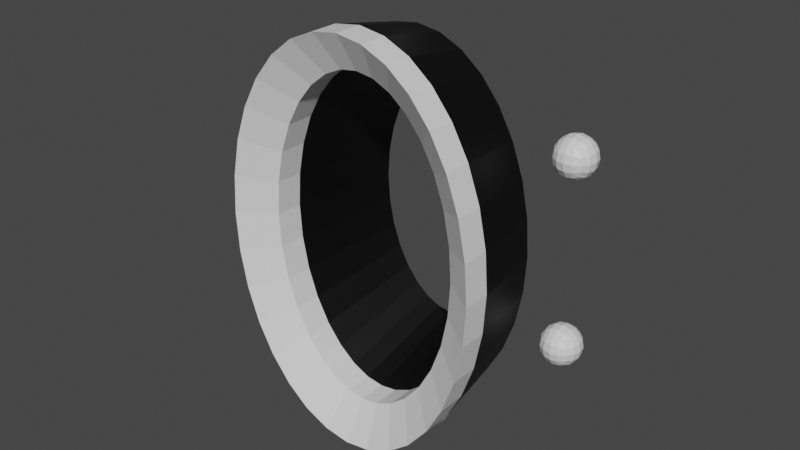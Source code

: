 # Source: Gamemode_Portal.blend  (saved by Blender 2.92.15; exported with 4.5.12 LTS)
import bpy
from mathutils import Matrix  # noqa: F401  (used for matrix-valued properties, if any)

bpy.ops.wm.read_factory_settings(use_empty=True)
scene = bpy.context.scene
scene.name = 'Scene'

# ---- materials (node trees are filled in below, after node groups)
mat_gamemode_portal_color = bpy.data.materials.new('Gamemode Portal Color')
mat_gamemode_portal_color.use_transparent_shadow = False
mat_gamemode_portal_black = bpy.data.materials.new('Gamemode Portal Black')
mat_gamemode_portal_black.use_transparent_shadow = False

# ---- material node trees
mat_gamemode_portal_color.use_nodes = True; mat_gamemode_portal_color.node_tree.nodes.clear()
_N = mat_gamemode_portal_color.node_tree.nodes; _L = mat_gamemode_portal_color.node_tree.links
n0 = _N.new('ShaderNodeBsdfPrincipled'); n0.name = 'Principled BSDF'; n0.location = (10, 300)
n0.distribution = 'GGX'
n0.subsurface_method = 'BURLEY'
n0.inputs[3].default_value = 1.45
n0.inputs[27].default_value = (0.0, 0.0, 0.0, 1.0)
n0.inputs[28].default_value = 1.0
n1 = _N.new('ShaderNodeOutputMaterial'); n1.name = 'Material Output'; n1.location = (300, 300)
_L.new(n0.outputs[0], n1.inputs[0])
n1.is_active_output = True
mat_gamemode_portal_black.use_nodes = True; mat_gamemode_portal_black.node_tree.nodes.clear()
_N = mat_gamemode_portal_black.node_tree.nodes; _L = mat_gamemode_portal_black.node_tree.links
n0 = _N.new('ShaderNodeBsdfPrincipled'); n0.name = 'Principled BSDF'; n0.location = (10, 300)
n0.distribution = 'GGX'
n0.subsurface_method = 'BURLEY'
n0.inputs[0].default_value = (0.0, 0.0, 0.0, 1.0)
n0.inputs[3].default_value = 1.45
n0.inputs[27].default_value = (0.0, 0.0, 0.0, 1.0)
n0.inputs[28].default_value = 1.0
n1 = _N.new('ShaderNodeOutputMaterial'); n1.name = 'Material Output'; n1.location = (300, 300)
_L.new(n0.outputs[0], n1.inputs[0])
n1.is_active_output = True

# ---- world
world_world = bpy.data.worlds.new('World'); scene.world = world_world
world_world.use_nodes = True; world_world.node_tree.nodes.clear()
_N = world_world.node_tree.nodes; _L = world_world.node_tree.links
n0 = _N.new('ShaderNodeOutputWorld'); n0.name = 'World Output'; n0.location = (300, 300)
n1 = _N.new('ShaderNodeBackground'); n1.name = 'Background'; n1.location = (10, 300)
n1.inputs[0].default_value = (0.05088, 0.05088, 0.05088, 1.0)
_L.new(n1.outputs[0], n0.inputs[0])
n0.is_active_output = True
world_world.color = (0.05088, 0.05088, 0.05088)
world_world.use_sun_shadow = False
world_world.sun_shadow_jitter_overblur = 0.0

# ---- meshes
me_gamemode_portal = bpy.data.meshes.new('Gamemode Portal')
me_gamemode_portal.from_pydata([(-1.725, 0.6747, 0.8747), (-1.725, 0.6747, 1.125), (-1.725, 0.9253, 0.8747), (-1.725, 0.9253, 1.125), (-1.475, 0.6747, 0.8747), (-1.475, 0.6747, 1.125), (-1.475, 0.9253, 0.8747), (-1.475, 0.9253, 1.125), (-1.753, 0.8, 0.8465), (-1.753, 0.6465, 1.0), (-1.753, 0.8, 1.153), (-1.753, 0.9535, 1.0), (-1.6, 0.9535, 0.8465), (-1.6, 0.9535, 1.153), (-1.447, 0.9535, 1.0), (-1.447, 0.8, 0.8465), (-1.447, 0.8, 1.153), (-1.447, 0.6465, 1.0), (-1.6, 0.6465, 0.8465), (-1.6, 0.6465, 1.153), (-1.6, 0.8, 1.217), (-1.6, 0.8, 0.7829), (-1.6, 0.5829, 1.0), (-1.383, 0.8, 1.0), (-1.6, 1.017, 1.0), (-1.817, 0.8, 1.0), (1.475, 0.6747, 0.8747), (1.475, 0.6747, 1.125), (1.475, 0.9253, 0.8747), (1.475, 0.9253, 1.125), (1.725, 0.6747, 0.8747), (1.725, 0.6747, 1.125), (1.725, 0.9253, 0.8747), (1.725, 0.9253, 1.125), (1.447, 0.8, 0.8465), (1.447, 0.6465, 1.0), (1.447, 0.8, 1.153), (1.447, 0.9535, 1.0), (1.6, 0.9535, 0.8465), (1.6, 0.9535, 1.153), (1.753, 0.9535, 1.0), (1.753, 0.8, 0.8465), (1.753, 0.8, 1.153), (1.753, 0.6465, 1.0), (1.6, 0.6465, 0.8465), (1.6, 0.6465, 1.153), (1.6, 0.8, 1.217), (1.6, 0.8, 0.7829), (1.6, 0.5829, 1.0), (1.817, 0.8, 1.0), (1.6, 1.017, 1.0), (1.383, 0.8, 1.0), (-1.725, 0.6747, -1.125), (-1.725, 0.6747, -0.8747), (-1.725, 0.9253, -1.125), (-1.725, 0.9253, -0.8747), (-1.475, 0.6747, -1.125), (-1.475, 0.6747, -0.8747), (-1.475, 0.9253, -1.125), (-1.475, 0.9253, -0.8747), (-1.753, 0.8, -1.153), (-1.753, 0.6465, -1.0), (-1.753, 0.8, -0.8465), (-1.753, 0.9535, -1.0), (-1.6, 0.9535, -1.153), (-1.6, 0.9535, -0.8465), (-1.447, 0.9535, -1.0), (-1.447, 0.8, -1.153), (-1.447, 0.8, -0.8465), (-1.447, 0.6465, -1.0), (-1.6, 0.6465, -1.153), (-1.6, 0.6465, -0.8465), (-1.6, 0.8, -0.7829), (-1.6, 0.8, -1.217), (-1.6, 0.5829, -1.0), (-1.383, 0.8, -1.0), (-1.6, 1.017, -1.0), (-1.817, 0.8, -1.0), (1.475, 0.6747, -1.125), (1.475, 0.6747, -0.8747), (1.475, 0.9253, -1.125), (1.475, 0.9253, -0.8747), (1.725, 0.6747, -1.125), (1.725, 0.6747, -0.8747), (1.725, 0.9253, -1.125), (1.725, 0.9253, -0.8747), (1.447, 0.8, -1.153), (1.447, 0.6465, -1.0), (1.447, 0.8, -0.8465), (1.447, 0.9535, -1.0), (1.6, 0.9535, -1.153), (1.6, 0.9535, -0.8465), (1.753, 0.9535, -1.0), (1.753, 0.8, -1.153), (1.753, 0.8, -0.8465), (1.753, 0.6465, -1.0), (1.6, 0.6465, -1.153), (1.6, 0.6465, -0.8465), (1.6, 0.8, -0.7829), (1.6, 0.8, -1.217), (1.6, 0.5829, -1.0), (1.817, 0.8, -1.0), (1.6, 1.017, -1.0), (1.383, 0.8, -1.0), (-0.1253, 0.6747, -2.625), (-0.1253, 0.6747, -2.375), (-0.1253, 0.9253, -2.625), (-0.1253, 0.9253, -2.375), (0.1253, 0.6747, -2.625), (0.1253, 0.6747, -2.375), (0.1253, 0.9253, -2.625), (0.1253, 0.9253, -2.375), (-0.1535, 0.8, -2.653), (-0.1535, 0.6465, -2.5), (-0.1535, 0.8, -2.347), (-0.1535, 0.9535, -2.5), (-1.192e-07, 0.9535, -2.653), (-1.192e-07, 0.9535, -2.347), (0.1535, 0.9535, -2.5), (0.1535, 0.8, -2.653), (0.1535, 0.8, -2.347), (0.1535, 0.6465, -2.5), (-1.192e-07, 0.6465, -2.653), (-1.192e-07, 0.6465, -2.347), (-1.192e-07, 0.8, -2.283), (-1.192e-07, 0.8, -2.717), (-1.192e-07, 0.5829, -2.5), (0.2171, 0.8, -2.5), (-1.192e-07, 1.017, -2.5), (-0.2171, 0.8, -2.5), (-0.1253, 0.6747, 2.375), (-0.1253, 0.6747, 2.625), (-0.1253, 0.9253, 2.375), (-0.1253, 0.9253, 2.625), (0.1253, 0.6747, 2.375), (0.1253, 0.6747, 2.625), (0.1253, 0.9253, 2.375), (0.1253, 0.9253, 2.625), (-0.1535, 0.8, 2.347), (-0.1535, 0.6465, 2.5), (-0.1535, 0.8, 2.653), (-0.1535, 0.9535, 2.5), (-1.192e-07, 0.9535, 2.347), (-1.192e-07, 0.9535, 2.653), (0.1535, 0.9535, 2.5), (0.1535, 0.8, 2.347), (0.1535, 0.8, 2.653), (0.1535, 0.6465, 2.5), (-1.192e-07, 0.6465, 2.347), (-1.192e-07, 0.6465, 2.653), (-1.192e-07, 0.8, 2.717), (-1.192e-07, 0.8, 2.283), (-1.192e-07, 0.5829, 2.5), (0.2171, 0.8, 2.5), (-1.192e-07, 1.017, 2.5), (-0.2171, 0.8, 2.5), (-1.746, 0.7343, 0.8537), (-1.746, 0.6537, 1.066), (-1.746, 0.8657, 1.146), (-1.746, 0.9463, 0.9343), (-1.666, 0.9463, 0.8537), (-1.534, 0.9463, 1.146), (-1.454, 0.9463, 0.9343), (-1.454, 0.8657, 0.8537), (-1.454, 0.7343, 1.146), (-1.454, 0.6537, 0.9343), (-1.534, 0.6537, 0.8537), (-1.666, 0.6537, 1.146), (-1.746, 0.8657, 0.8537), (-1.746, 0.6537, 0.9343), (-1.746, 0.7343, 1.146), (-1.746, 0.9463, 1.066), (-1.534, 0.9463, 0.8537), (-1.666, 0.9463, 1.146), (-1.454, 0.9463, 1.066), (-1.454, 0.7343, 0.8537), (-1.454, 0.8657, 1.146), (-1.454, 0.6537, 1.066), (-1.666, 0.6537, 0.8537), (-1.534, 0.6537, 1.146), (-1.6, 0.7169, 1.201), (-1.6, 0.8831, 1.201), (-1.517, 0.8, 1.201), (-1.683, 0.8, 1.201), (-1.6, 0.7169, 0.7995), (-1.6, 0.8831, 0.7995), (-1.683, 0.8, 0.7995), (-1.517, 0.8, 0.7995), (-1.683, 0.5995, 1.0), (-1.517, 0.5995, 1.0), (-1.6, 0.5995, 0.9169), (-1.6, 0.5995, 1.083), (-1.399, 0.7169, 1.0), (-1.399, 0.8831, 1.0), (-1.399, 0.8, 0.9169), (-1.399, 0.8, 1.083), (-1.517, 1.001, 1.0), (-1.683, 1.001, 1.0), (-1.6, 1.001, 0.9169), (-1.6, 1.001, 1.083), (-1.801, 0.8831, 1.0), (-1.801, 0.7169, 1.0), (-1.801, 0.8, 0.9169), (-1.801, 0.8, 1.083), (1.454, 0.7343, 0.8537), (1.454, 0.6537, 1.066), (1.454, 0.8657, 1.146), (1.454, 0.9463, 0.9343), (1.534, 0.9463, 0.8537), (1.666, 0.9463, 1.146), (1.746, 0.9463, 0.9343), (1.746, 0.8657, 0.8537), (1.746, 0.7343, 1.146), (1.746, 0.6537, 0.9343), (1.666, 0.6537, 0.8537), (1.534, 0.6537, 1.146), (1.454, 0.8657, 0.8537), (1.454, 0.6537, 0.9343), (1.454, 0.7343, 1.146), (1.454, 0.9463, 1.066), (1.666, 0.9463, 0.8537), (1.534, 0.9463, 1.146), (1.746, 0.9463, 1.066), (1.746, 0.7343, 0.8537), (1.746, 0.8657, 1.146), (1.746, 0.6537, 1.066), (1.534, 0.6537, 0.8537), (1.666, 0.6537, 1.146), (1.6, 0.7169, 1.201), (1.6, 0.8831, 1.201), (1.683, 0.8, 1.201), (1.517, 0.8, 1.201), (1.6, 0.7169, 0.7995), (1.6, 0.8831, 0.7995), (1.517, 0.8, 0.7995), (1.683, 0.8, 0.7995), (1.517, 0.5995, 1.0), (1.683, 0.5995, 1.0), (1.6, 0.5995, 0.9169), (1.6, 0.5995, 1.083), (1.801, 0.7169, 1.0), (1.801, 0.8831, 1.0), (1.801, 0.8, 0.9169), (1.801, 0.8, 1.083), (1.683, 1.001, 1.0), (1.517, 1.001, 1.0), (1.6, 1.001, 0.9169), (1.6, 1.001, 1.083), (1.399, 0.8831, 1.0), (1.399, 0.7169, 1.0), (1.399, 0.8, 0.9169), (1.399, 0.8, 1.083), (-1.746, 0.7343, -1.146), (-1.746, 0.6537, -0.9343), (-1.746, 0.8657, -0.8537), (-1.746, 0.9463, -1.066), (-1.666, 0.9463, -1.146), (-1.534, 0.9463, -0.8537), (-1.454, 0.9463, -1.066), (-1.454, 0.8657, -1.146), (-1.454, 0.7343, -0.8537), (-1.454, 0.6537, -1.066), (-1.534, 0.6537, -1.146), (-1.666, 0.6537, -0.8537), (-1.746, 0.8657, -1.146), (-1.746, 0.6537, -1.066), (-1.746, 0.7343, -0.8537), (-1.746, 0.9463, -0.9343), (-1.534, 0.9463, -1.146), (-1.666, 0.9463, -0.8537), (-1.454, 0.9463, -0.9343), (-1.454, 0.7343, -1.146), (-1.454, 0.8657, -0.8537), (-1.454, 0.6537, -0.9343), (-1.666, 0.6537, -1.146), (-1.534, 0.6537, -0.8537), (-1.6, 0.7169, -0.7995), (-1.6, 0.8831, -0.7995), (-1.517, 0.8, -0.7995), (-1.683, 0.8, -0.7995), (-1.6, 0.7169, -1.201), (-1.6, 0.8831, -1.201), (-1.683, 0.8, -1.201), (-1.517, 0.8, -1.201), (-1.683, 0.5995, -1.0), (-1.517, 0.5995, -1.0), (-1.6, 0.5995, -1.083), (-1.6, 0.5995, -0.9169), (-1.399, 0.7169, -1.0), (-1.399, 0.8831, -1.0), (-1.399, 0.8, -1.083), (-1.399, 0.8, -0.9169), (-1.517, 1.001, -1.0), (-1.683, 1.001, -1.0), (-1.6, 1.001, -1.083), (-1.6, 1.001, -0.9169), (-1.801, 0.8831, -1.0), (-1.801, 0.7169, -1.0), (-1.801, 0.8, -1.083), (-1.801, 0.8, -0.9169), (1.454, 0.7343, -1.146), (1.454, 0.6537, -0.9343), (1.454, 0.8657, -0.8537), (1.454, 0.9463, -1.066), (1.534, 0.9463, -1.146), (1.666, 0.9463, -0.8537), (1.746, 0.9463, -1.066), (1.746, 0.8657, -1.146), (1.746, 0.7343, -0.8537), (1.746, 0.6537, -1.066), (1.666, 0.6537, -1.146), (1.534, 0.6537, -0.8537), (1.454, 0.8657, -1.146), (1.454, 0.6537, -1.066), (1.454, 0.7343, -0.8537), (1.454, 0.9463, -0.9343), (1.666, 0.9463, -1.146), (1.534, 0.9463, -0.8537), (1.746, 0.9463, -0.9343), (1.746, 0.7343, -1.146), (1.746, 0.8657, -0.8537), (1.746, 0.6537, -0.9343), (1.534, 0.6537, -1.146), (1.666, 0.6537, -0.8537), (1.6, 0.7169, -0.7995), (1.6, 0.8831, -0.7995), (1.683, 0.8, -0.7995), (1.517, 0.8, -0.7995), (1.6, 0.7169, -1.201), (1.6, 0.8831, -1.201), (1.517, 0.8, -1.201), (1.683, 0.8, -1.201), (1.517, 0.5995, -1.0), (1.683, 0.5995, -1.0), (1.6, 0.5995, -1.083), (1.6, 0.5995, -0.9169), (1.801, 0.7169, -1.0), (1.801, 0.8831, -1.0), (1.801, 0.8, -1.083), (1.801, 0.8, -0.9169), (1.683, 1.001, -1.0), (1.517, 1.001, -1.0), (1.6, 1.001, -1.083), (1.6, 1.001, -0.9169), (1.399, 0.8831, -1.0), (1.399, 0.7169, -1.0), (1.399, 0.8, -1.083), (1.399, 0.8, -0.9169), (-0.1463, 0.7343, -2.646), (-0.1463, 0.6537, -2.434), (-0.1463, 0.8657, -2.354), (-0.1463, 0.9463, -2.566), (-0.06575, 0.9463, -2.646), (0.06575, 0.9463, -2.354), (0.1463, 0.9463, -2.566), (0.1463, 0.8657, -2.646), (0.1463, 0.7343, -2.354), (0.1463, 0.6537, -2.566), (0.06575, 0.6537, -2.646), (-0.06575, 0.6537, -2.354), (-0.1463, 0.8657, -2.646), (-0.1463, 0.6537, -2.566), (-0.1463, 0.7343, -2.354), (-0.1463, 0.9463, -2.434), (0.06575, 0.9463, -2.646), (-0.06575, 0.9463, -2.354), (0.1463, 0.9463, -2.434), (0.1463, 0.7343, -2.646), (0.1463, 0.8657, -2.354), (0.1463, 0.6537, -2.434), (-0.06575, 0.6537, -2.646), (0.06575, 0.6537, -2.354), (-1.192e-07, 0.7169, -2.299), (-1.192e-07, 0.8831, -2.299), (0.08306, 0.8, -2.299), (-0.08306, 0.8, -2.299), (-1.192e-07, 0.7169, -2.701), (-1.192e-07, 0.8831, -2.701), (-0.08306, 0.8, -2.701), (0.08306, 0.8, -2.701), (-0.08306, 0.5995, -2.5), (0.08306, 0.5995, -2.5), (-1.192e-07, 0.5995, -2.583), (-1.192e-07, 0.5995, -2.417), (0.2005, 0.7169, -2.5), (0.2005, 0.8831, -2.5), (0.2005, 0.8, -2.583), (0.2005, 0.8, -2.417), (0.08306, 1.001, -2.5), (-0.08306, 1.001, -2.5), (-1.192e-07, 1.001, -2.583), (-1.192e-07, 1.001, -2.417), (-0.2005, 0.8831, -2.5), (-0.2005, 0.7169, -2.5), (-0.2005, 0.8, -2.583), (-0.2005, 0.8, -2.417), (-0.1463, 0.7343, 2.354), (-0.1463, 0.6537, 2.566), (-0.1463, 0.8657, 2.646), (-0.1463, 0.9463, 2.434), (-0.06575, 0.9463, 2.354), (0.06575, 0.9463, 2.646), (0.1463, 0.9463, 2.434), (0.1463, 0.8657, 2.354), (0.1463, 0.7343, 2.646), (0.1463, 0.6537, 2.434), (0.06575, 0.6537, 2.354), (-0.06575, 0.6537, 2.646), (-0.1463, 0.8657, 2.354), (-0.1463, 0.6537, 2.434), (-0.1463, 0.7343, 2.646), (-0.1463, 0.9463, 2.566), (0.06575, 0.9463, 2.354), (-0.06575, 0.9463, 2.646), (0.1463, 0.9463, 2.566), (0.1463, 0.7343, 2.354), (0.1463, 0.8657, 2.646), (0.1463, 0.6537, 2.566), (-0.06575, 0.6537, 2.354), (0.06575, 0.6537, 2.646), (-1.192e-07, 0.7169, 2.701), (-1.192e-07, 0.8831, 2.701), (0.08306, 0.8, 2.701), (-0.08306, 0.8, 2.701), (-1.192e-07, 0.7169, 2.299), (-1.192e-07, 0.8831, 2.299), (-0.08306, 0.8, 2.299), (0.08306, 0.8, 2.299), (-0.08306, 0.5995, 2.5), (0.08306, 0.5995, 2.5), (-1.192e-07, 0.5995, 2.417), (-1.192e-07, 0.5995, 2.583), (0.2005, 0.7169, 2.5), (0.2005, 0.8831, 2.5), (0.2005, 0.8, 2.417), (0.2005, 0.8, 2.583), (0.08306, 1.001, 2.5), (-0.08306, 1.001, 2.5), (-1.192e-07, 1.001, 2.417), (-1.192e-07, 1.001, 2.583), (-0.2005, 0.8831, 2.5), (-0.2005, 0.7169, 2.5), (-0.2005, 0.8, 2.417), (-0.2005, 0.8, 2.583), (-0.186, 0.7216, 2.58), (-0.186, 0.7216, 2.42), (-0.186, 0.8784, 2.42), (-0.07844, 0.986, 2.58), (-0.07844, 0.986, 2.42), (0.07844, 0.986, 2.42), (0.186, 0.8784, 2.58), (0.186, 0.8784, 2.42), (0.186, 0.7216, 2.42), (0.07844, 0.614, 2.58), (0.07844, 0.614, 2.42), (-0.07844, 0.614, 2.42), (0.0798, 0.8784, 2.314), (-0.0798, 0.8784, 2.314), (-0.0798, 0.7216, 2.314), (-0.0798, 0.8784, 2.686), (0.0798, 0.8784, 2.686), (0.0798, 0.7216, 2.686), (-0.0798, 0.7216, 2.686), (0.0798, 0.7216, 2.314), (-0.07844, 0.614, 2.58), (0.186, 0.7216, 2.58), (0.07844, 0.986, 2.58), (-0.186, 0.8784, 2.58), (-0.186, 0.7216, -2.42), (-0.186, 0.7216, -2.58), (-0.186, 0.8784, -2.58), (-0.07844, 0.986, -2.42), (-0.07844, 0.986, -2.58), (0.07844, 0.986, -2.58), (0.186, 0.8784, -2.42), (0.186, 0.8784, -2.58), (0.186, 0.7216, -2.58), (0.07844, 0.614, -2.42), (0.07844, 0.614, -2.58), (-0.07844, 0.614, -2.58), (0.0798, 0.8784, -2.686), (-0.0798, 0.8784, -2.686), (-0.0798, 0.7216, -2.686), (-0.0798, 0.8784, -2.314), (0.0798, 0.8784, -2.314), (0.0798, 0.7216, -2.314), (-0.0798, 0.7216, -2.314), (0.0798, 0.7216, -2.686), (-0.07844, 0.614, -2.42), (0.186, 0.7216, -2.42), (0.07844, 0.986, -2.42), (-0.186, 0.8784, -2.42), (1.414, 0.7216, -0.9202), (1.414, 0.7216, -1.08), (1.414, 0.8784, -1.08), (1.522, 0.986, -0.9202), (1.522, 0.986, -1.08), (1.678, 0.986, -1.08), (1.786, 0.8784, -0.9202), (1.786, 0.8784, -1.08), (1.786, 0.7216, -1.08), (1.678, 0.614, -0.9202), (1.678, 0.614, -1.08), (1.522, 0.614, -1.08), (1.68, 0.8784, -1.186), (1.52, 0.8784, -1.186), (1.52, 0.7216, -1.186), (1.52, 0.8784, -0.814), (1.68, 0.8784, -0.814), (1.68, 0.7216, -0.814), (1.52, 0.7216, -0.814), (1.68, 0.7216, -1.186), (1.522, 0.614, -0.9202), (1.786, 0.7216, -0.9202), (1.678, 0.986, -0.9202), (1.414, 0.8784, -0.9202), (-1.786, 0.7216, -0.9202), (-1.786, 0.7216, -1.08), (-1.786, 0.8784, -1.08), (-1.678, 0.986, -0.9202), (-1.678, 0.986, -1.08), (-1.522, 0.986, -1.08), (-1.414, 0.8784, -0.9202), (-1.414, 0.8784, -1.08), (-1.414, 0.7216, -1.08), (-1.522, 0.614, -0.9202), (-1.522, 0.614, -1.08), (-1.678, 0.614, -1.08), (-1.52, 0.8784, -1.186), (-1.68, 0.8784, -1.186), (-1.68, 0.7216, -1.186), (-1.68, 0.8784, -0.814), (-1.52, 0.8784, -0.814), (-1.52, 0.7216, -0.814), (-1.68, 0.7216, -0.814), (-1.52, 0.7216, -1.186), (-1.678, 0.614, -0.9202), (-1.414, 0.7216, -0.9202), (-1.522, 0.986, -0.9202), (-1.786, 0.8784, -0.9202), (1.414, 0.7216, 1.08), (1.414, 0.7216, 0.9202), (1.414, 0.8784, 0.9202), (1.522, 0.986, 1.08), (1.522, 0.986, 0.9202), (1.678, 0.986, 0.9202), (1.786, 0.8784, 1.08), (1.786, 0.8784, 0.9202), (1.786, 0.7216, 0.9202), (1.678, 0.614, 1.08), (1.678, 0.614, 0.9202), (1.522, 0.614, 0.9202), (1.68, 0.8784, 0.814), (1.52, 0.8784, 0.814), (1.52, 0.7216, 0.814), (1.52, 0.8784, 1.186), (1.68, 0.8784, 1.186), (1.68, 0.7216, 1.186), (1.52, 0.7216, 1.186), (1.68, 0.7216, 0.814), (1.522, 0.614, 1.08), (1.786, 0.7216, 1.08), (1.678, 0.986, 1.08), (1.414, 0.8784, 1.08), (-1.786, 0.7216, 1.08), (-1.786, 0.7216, 0.9202), (-1.786, 0.8784, 0.9202), (-1.678, 0.986, 1.08), (-1.678, 0.986, 0.9202), (-1.522, 0.986, 0.9202), (-1.414, 0.8784, 1.08), (-1.414, 0.8784, 0.9202), (-1.414, 0.7216, 0.9202), (-1.522, 0.614, 1.08), (-1.522, 0.614, 0.9202), (-1.678, 0.614, 0.9202), (-1.52, 0.8784, 0.814), (-1.68, 0.8784, 0.814), (-1.68, 0.7216, 0.814), (-1.68, 0.8784, 1.186), (-1.52, 0.8784, 1.186), (-1.52, 0.7216, 1.186), (-1.68, 0.7216, 1.186), (-1.52, 0.7216, 0.814), (-1.678, 0.614, 1.08), (-1.414, 0.7216, 1.08), (-1.522, 0.986, 1.08), (-1.786, 0.8784, 1.08), (-1.42e-07, -0.05, -1.756), (0.1888, -0.05, -1.729), (0.151, 1.1, -1.383), (0.3777, -0.05, -1.643), (0.3021, 1.1, -1.315), (0.5623, -0.05, -1.496), (0.7333, -0.05, -1.287), (0.5866, 1.1, -1.03), (0.8799, -0.05, -1.021), (0.9922, -0.05, -0.7084), (1.063, -0.05, -0.3627), (1.087, -0.05, 6.569e-07), (1.063, -0.05, 0.3627), (0.9922, -0.05, 0.7084), (0.8799, -0.05, 1.021), (0.7039, 1.1, 0.817), (0.7333, -0.05, 1.287), (0.5866, 1.1, 1.03), (0.5623, -0.05, 1.496), (0.4498, 1.1, 1.197), (0.3777, -0.05, 1.643), (0.3021, 1.1, 1.315), (0.1888, -0.05, 1.729), (0.151, 1.1, 1.383), (-4.688e-07, -0.05, 1.756), (-3.088e-07, 1.1, 1.405), (-0.1888, -0.05, 1.729), (-0.151, 1.1, 1.383), (-0.3777, -0.05, 1.643), (-0.3021, 1.1, 1.315), (-0.5623, -0.05, 1.496), (-0.4498, 1.1, 1.197), (-0.7333, -0.05, 1.287), (-0.5866, 1.1, 1.03), (-0.8799, -0.05, 1.021), (-0.7039, 1.1, 0.817), (-0.9922, -0.05, 0.7084), (-0.7937, 1.1, 0.5667), (-1.063, -0.05, 0.3627), (-0.85, 1.1, 0.2901), (-1.087, -0.05, -9.254e-07), (-0.8692, 1.1, -8.098e-07), (-1.063, -0.05, -0.3627), (-0.9922, -0.05, -0.7084), (-0.8799, -0.05, -1.021), (-0.7333, -0.05, -1.287), (-0.5866, 1.1, -1.03), (-0.5623, -0.05, -1.496), (-0.4498, 1.1, -1.197), (-0.3777, -0.05, -1.643), (-0.3021, 1.1, -1.315), (-0.1888, -0.05, -1.729), (-0.151, 1.1, -1.383), (3.718e-09, -0.3, -2.16), (0.2829, -0.3, -2.118), (0.5549, -0.3, -1.996), (0.8056, -0.3, -1.796), (1.025, -0.3, -1.527), (1.206, -0.3, -1.2), (1.34, -0.3, -0.8266), (1.422, -0.3, -0.4214), (1.45, -0.3, 6.089e-07), (1.422, -0.3, 0.4214), (1.34, -0.3, 0.8266), (1.206, -0.3, 1.2), (1.025, -0.3, 1.527), (0.8056, -0.3, 1.796), (0.5549, -0.3, 1.996), (0.2829, -0.3, 2.118), (-4.688e-07, -0.3, 2.16), (-0.2829, -0.3, 2.118), (-0.5549, -0.3, 1.996), (-0.8056, -0.3, 1.796), (-1.025, -0.3, 1.527), (-1.206, -0.3, 1.2), (-1.34, -0.3, 0.8266), (-1.422, -0.3, 0.4214), (-1.45, -0.3, -1.194e-06), (-1.422, -0.3, -0.4214), (-1.34, -0.3, -0.8266), (-1.206, -0.3, -1.2), (-1.025, -0.3, -1.527), (-0.8056, -0.3, -1.796), (-0.5549, -0.3, -1.996), (-0.2829, -0.3, -2.118), (-9.4e-08, 1.1, -1.405), (0.4498, 1.1, -1.197), (0.7039, 1.1, -0.817), (0.7937, 1.1, -0.5667), (0.85, 1.1, -0.2901), (0.8692, 1.1, 5.505e-07), (0.85, 1.1, 0.2901), (0.7937, 1.1, 0.5667), (-0.85, 1.1, -0.2901), (-0.7937, 1.1, -0.5667), (-0.7039, 1.1, -0.817), (0.2617, 0.5, -1.96), (1.643e-08, 0.5, -1.998), (0.5133, 0.5, -1.846), (0.7452, 0.5, -1.661), (0.9484, 0.5, -1.413), (1.115, 0.5, -1.11), (1.239, 0.5, -0.7646), (1.315, 0.5, -0.3898), (1.341, 0.5, 4.414e-07), (1.315, 0.5, 0.3898), (1.239, 0.5, 0.7646), (1.115, 0.5, 1.11), (0.9484, 0.5, 1.413), (0.7452, 0.5, 1.661), (0.5133, 0.5, 1.846), (0.2617, 0.5, 1.96), (-4.206e-07, 0.5, 1.998), (-0.2617, 0.5, 1.96), (-0.5133, 0.5, 1.846), (-0.7452, 0.5, 1.661), (-0.9484, 0.5, 1.413), (-1.115, 0.5, 1.11), (-1.239, 0.5, 0.7646), (-1.315, 0.5, 0.3898), (-1.341, 0.5, -1.345e-06), (-1.315, 0.5, -0.3898), (-1.239, 0.5, -0.7646), (-1.115, 0.5, -1.11), (-0.9484, 0.5, -1.413), (-0.7452, 0.5, -1.661), (-0.5133, 0.5, -1.846), (-0.2617, 0.5, -1.96), (-1.369e-08, -0.6, -2.16), (0.2829, -0.6, -2.118), (0.5549, -0.6, -1.996), (0.8056, -0.6, -1.796), (1.025, -0.6, -1.527), (1.206, -0.6, -1.2), (1.34, -0.6, -0.8266), (1.422, -0.6, -0.4214), (1.45, -0.6, 6.814e-07), (1.422, -0.6, 0.4214), (1.34, -0.6, 0.8266), (1.206, -0.6, 1.2), (1.025, -0.6, 1.527), (0.8056, -0.6, 1.796), (0.5549, -0.6, 1.996), (0.2829, -0.6, 2.118), (-4.862e-07, -0.6, 2.16), (-0.2829, -0.6, 2.118), (-0.5549, -0.6, 1.996), (-0.8056, -0.6, 1.796), (-1.025, -0.6, 1.527), (-1.206, -0.6, 1.2), (-1.34, -0.6, 0.8266), (-1.422, -0.6, 0.4214), (-1.45, -0.6, -1.121e-06), (-1.422, -0.6, -0.4214), (-1.34, -0.6, -0.8266), (-1.206, -0.6, -1.2), (-1.025, -0.6, -1.527), (-0.8056, -0.6, -1.796), (-0.5549, -0.6, -1.996), (-0.2829, -0.6, -2.118), (-1.594e-07, -0.35, -1.756), (0.1888, -0.35, -1.729), (0.3777, -0.35, -1.643), (0.5623, -0.35, -1.496), (0.7333, -0.35, -1.287), (0.8799, -0.35, -1.021), (0.9922, -0.35, -0.7084), (1.063, -0.35, -0.3627), (1.087, -0.35, 7.293e-07), (1.063, -0.35, 0.3627), (0.9922, -0.35, 0.7084), (0.8799, -0.35, 1.021), (0.7333, -0.35, 1.287), (0.5623, -0.35, 1.496), (0.3777, -0.35, 1.643), (0.1888, -0.35, 1.729), (-4.862e-07, -0.35, 1.756), (-0.1888, -0.35, 1.729), (-0.3777, -0.35, 1.643), (-0.5623, -0.35, 1.496), (-0.7333, -0.35, 1.287), (-0.8799, -0.35, 1.021), (-0.9922, -0.35, 0.7084), (-1.063, -0.35, 0.3627), (-1.087, -0.35, -8.529e-07), (-1.063, -0.35, -0.3627), (-0.9922, -0.35, -0.7084), (-0.8799, -0.35, -1.021), (-0.7333, -0.35, -1.287), (-0.5623, -0.35, -1.496), (-0.3777, -0.35, -1.643), (-0.1888, -0.35, -1.729)], [], [(587, 158, 3, 171), (586, 161, 7, 174), (585, 164, 5, 177), (584, 167, 1, 157), (583, 175, 4, 166), (582, 170, 1, 167), (581, 180, 19, 179), (580, 181, 20, 182), (579, 158, 10, 183), (578, 184, 18, 178), (577, 185, 21, 186), (576, 163, 15, 187), (575, 188, 9, 169), (574, 189, 22, 190), (573, 179, 19, 191), (572, 192, 17, 165), (571, 193, 23, 194), (570, 176, 16, 195), (569, 196, 14, 162), (568, 197, 24, 198), (567, 173, 13, 199), (566, 200, 11, 159), (565, 201, 25, 202), (564, 170, 10, 203), (563, 206, 29, 219), (562, 209, 33, 222), (561, 212, 31, 225), (560, 215, 27, 205), (559, 223, 30, 214), (558, 218, 27, 215), (557, 228, 45, 227), (556, 229, 46, 230), (555, 206, 36, 231), (554, 232, 44, 226), (553, 233, 47, 234), (552, 211, 41, 235), (551, 236, 35, 217), (550, 237, 48, 238), (549, 227, 45, 239), (548, 240, 43, 213), (547, 241, 49, 242), (546, 224, 42, 243), (545, 244, 40, 210), (544, 245, 50, 246), (543, 221, 39, 247), (542, 248, 37, 207), (541, 249, 51, 250), (540, 218, 36, 251), (539, 254, 55, 267), (538, 257, 59, 270), (537, 260, 57, 273), (536, 263, 53, 253), (535, 271, 56, 262), (534, 266, 53, 263), (533, 276, 71, 275), (532, 277, 72, 278), (531, 254, 62, 279), (530, 280, 70, 274), (529, 281, 73, 282), (528, 259, 67, 283), (527, 284, 61, 265), (526, 285, 74, 286), (525, 275, 71, 287), (524, 288, 69, 261), (523, 289, 75, 290), (522, 272, 68, 291), (521, 292, 66, 258), (520, 293, 76, 294), (519, 269, 65, 295), (518, 296, 63, 255), (517, 297, 77, 298), (516, 266, 62, 299), (515, 302, 81, 315), (514, 305, 85, 318), (513, 308, 83, 321), (512, 311, 79, 301), (511, 319, 82, 310), (510, 314, 79, 311), (509, 324, 97, 323), (508, 325, 98, 326), (507, 302, 88, 327), (506, 328, 96, 322), (505, 329, 99, 330), (504, 307, 93, 331), (503, 332, 87, 313), (502, 333, 100, 334), (501, 323, 97, 335), (500, 336, 95, 309), (499, 337, 101, 338), (498, 320, 94, 339), (497, 340, 92, 306), (496, 341, 102, 342), (495, 317, 91, 343), (494, 344, 89, 303), (493, 345, 103, 346), (492, 314, 88, 347), (491, 350, 107, 363), (490, 353, 111, 366), (489, 356, 109, 369), (488, 359, 105, 349), (487, 367, 108, 358), (486, 362, 105, 359), (485, 372, 123, 371), (484, 373, 124, 374), (483, 350, 114, 375), (482, 376, 122, 370), (481, 377, 125, 378), (480, 355, 119, 379), (479, 380, 113, 361), (478, 381, 126, 382), (477, 371, 123, 383), (476, 384, 121, 357), (475, 385, 127, 386), (474, 368, 120, 387), (473, 388, 118, 354), (472, 389, 128, 390), (471, 365, 117, 391), (470, 392, 115, 351), (469, 393, 129, 394), (468, 362, 114, 395), (467, 398, 133, 411), (466, 401, 137, 414), (465, 404, 135, 417), (464, 407, 131, 397), (463, 415, 134, 406), (462, 410, 131, 407), (461, 420, 149, 419), (460, 421, 150, 422), (459, 398, 140, 423), (458, 424, 148, 418), (457, 425, 151, 426), (456, 403, 145, 427), (455, 428, 139, 409), (454, 429, 152, 430), (453, 419, 149, 431), (452, 432, 147, 405), (451, 433, 153, 434), (450, 416, 146, 435), (449, 436, 144, 402), (448, 437, 154, 438), (447, 413, 143, 439), (446, 440, 141, 399), (445, 441, 155, 442), (444, 410, 140, 443), (441, 444, 443, 155), (139, 397, 444, 441), (397, 131, 410, 444), (396, 445, 442, 138), (130, 409, 445, 396), (409, 139, 441, 445), (408, 446, 399, 132), (138, 442, 446, 408), (442, 155, 440, 446), (437, 447, 439, 154), (141, 411, 447, 437), (411, 133, 413, 447), (400, 448, 438, 142), (132, 399, 448, 400), (399, 141, 437, 448), (412, 449, 402, 136), (142, 438, 449, 412), (438, 154, 436, 449), (433, 450, 435, 153), (144, 414, 450, 433), (414, 137, 416, 450), (403, 451, 434, 145), (136, 402, 451, 403), (402, 144, 433, 451), (415, 452, 405, 134), (145, 434, 452, 415), (434, 153, 432, 452), (429, 453, 431, 152), (147, 417, 453, 429), (417, 135, 419, 453), (406, 454, 430, 148), (134, 405, 454, 406), (405, 147, 429, 454), (418, 455, 409, 130), (148, 430, 455, 418), (430, 152, 428, 455), (425, 456, 427, 151), (142, 412, 456, 425), (412, 136, 403, 456), (408, 457, 426, 138), (132, 400, 457, 408), (400, 142, 425, 457), (396, 458, 418, 130), (138, 426, 458, 396), (426, 151, 424, 458), (421, 459, 423, 150), (143, 413, 459, 421), (413, 133, 398, 459), (416, 460, 422, 146), (137, 401, 460, 416), (401, 143, 421, 460), (404, 461, 419, 135), (146, 422, 461, 404), (422, 150, 420, 461), (420, 462, 407, 149), (150, 423, 462, 420), (423, 140, 410, 462), (424, 463, 406, 148), (151, 427, 463, 424), (427, 145, 415, 463), (428, 464, 397, 139), (152, 431, 464, 428), (431, 149, 407, 464), (432, 465, 417, 147), (153, 435, 465, 432), (435, 146, 404, 465), (436, 466, 414, 144), (154, 439, 466, 436), (439, 143, 401, 466), (440, 467, 411, 141), (155, 443, 467, 440), (443, 140, 398, 467), (393, 468, 395, 129), (113, 349, 468, 393), (349, 105, 362, 468), (348, 469, 394, 112), (104, 361, 469, 348), (361, 113, 393, 469), (360, 470, 351, 106), (112, 394, 470, 360), (394, 129, 392, 470), (389, 471, 391, 128), (115, 363, 471, 389), (363, 107, 365, 471), (352, 472, 390, 116), (106, 351, 472, 352), (351, 115, 389, 472), (364, 473, 354, 110), (116, 390, 473, 364), (390, 128, 388, 473), (385, 474, 387, 127), (118, 366, 474, 385), (366, 111, 368, 474), (355, 475, 386, 119), (110, 354, 475, 355), (354, 118, 385, 475), (367, 476, 357, 108), (119, 386, 476, 367), (386, 127, 384, 476), (381, 477, 383, 126), (121, 369, 477, 381), (369, 109, 371, 477), (358, 478, 382, 122), (108, 357, 478, 358), (357, 121, 381, 478), (370, 479, 361, 104), (122, 382, 479, 370), (382, 126, 380, 479), (377, 480, 379, 125), (116, 364, 480, 377), (364, 110, 355, 480), (360, 481, 378, 112), (106, 352, 481, 360), (352, 116, 377, 481), (348, 482, 370, 104), (112, 378, 482, 348), (378, 125, 376, 482), (373, 483, 375, 124), (117, 365, 483, 373), (365, 107, 350, 483), (368, 484, 374, 120), (111, 353, 484, 368), (353, 117, 373, 484), (356, 485, 371, 109), (120, 374, 485, 356), (374, 124, 372, 485), (372, 486, 359, 123), (124, 375, 486, 372), (375, 114, 362, 486), (376, 487, 358, 122), (125, 379, 487, 376), (379, 119, 367, 487), (380, 488, 349, 113), (126, 383, 488, 380), (383, 123, 359, 488), (384, 489, 369, 121), (127, 387, 489, 384), (387, 120, 356, 489), (388, 490, 366, 118), (128, 391, 490, 388), (391, 117, 353, 490), (392, 491, 363, 115), (129, 395, 491, 392), (395, 114, 350, 491), (345, 492, 347, 103), (87, 301, 492, 345), (301, 79, 314, 492), (300, 493, 346, 86), (78, 313, 493, 300), (313, 87, 345, 493), (312, 494, 303, 80), (86, 346, 494, 312), (346, 103, 344, 494), (341, 495, 343, 102), (89, 315, 495, 341), (315, 81, 317, 495), (304, 496, 342, 90), (80, 303, 496, 304), (303, 89, 341, 496), (316, 497, 306, 84), (90, 342, 497, 316), (342, 102, 340, 497), (337, 498, 339, 101), (92, 318, 498, 337), (318, 85, 320, 498), (307, 499, 338, 93), (84, 306, 499, 307), (306, 92, 337, 499), (319, 500, 309, 82), (93, 338, 500, 319), (338, 101, 336, 500), (333, 501, 335, 100), (95, 321, 501, 333), (321, 83, 323, 501), (310, 502, 334, 96), (82, 309, 502, 310), (309, 95, 333, 502), (322, 503, 313, 78), (96, 334, 503, 322), (334, 100, 332, 503), (329, 504, 331, 99), (90, 316, 504, 329), (316, 84, 307, 504), (312, 505, 330, 86), (80, 304, 505, 312), (304, 90, 329, 505), (300, 506, 322, 78), (86, 330, 506, 300), (330, 99, 328, 506), (325, 507, 327, 98), (91, 317, 507, 325), (317, 81, 302, 507), (320, 508, 326, 94), (85, 305, 508, 320), (305, 91, 325, 508), (308, 509, 323, 83), (94, 326, 509, 308), (326, 98, 324, 509), (324, 510, 311, 97), (98, 327, 510, 324), (327, 88, 314, 510), (328, 511, 310, 96), (99, 331, 511, 328), (331, 93, 319, 511), (332, 512, 301, 87), (100, 335, 512, 332), (335, 97, 311, 512), (336, 513, 321, 95), (101, 339, 513, 336), (339, 94, 308, 513), (340, 514, 318, 92), (102, 343, 514, 340), (343, 91, 305, 514), (344, 515, 315, 89), (103, 347, 515, 344), (347, 88, 302, 515), (297, 516, 299, 77), (61, 253, 516, 297), (253, 53, 266, 516), (252, 517, 298, 60), (52, 265, 517, 252), (265, 61, 297, 517), (264, 518, 255, 54), (60, 298, 518, 264), (298, 77, 296, 518), (293, 519, 295, 76), (63, 267, 519, 293), (267, 55, 269, 519), (256, 520, 294, 64), (54, 255, 520, 256), (255, 63, 293, 520), (268, 521, 258, 58), (64, 294, 521, 268), (294, 76, 292, 521), (289, 522, 291, 75), (66, 270, 522, 289), (270, 59, 272, 522), (259, 523, 290, 67), (58, 258, 523, 259), (258, 66, 289, 523), (271, 524, 261, 56), (67, 290, 524, 271), (290, 75, 288, 524), (285, 525, 287, 74), (69, 273, 525, 285), (273, 57, 275, 525), (262, 526, 286, 70), (56, 261, 526, 262), (261, 69, 285, 526), (274, 527, 265, 52), (70, 286, 527, 274), (286, 74, 284, 527), (281, 528, 283, 73), (64, 268, 528, 281), (268, 58, 259, 528), (264, 529, 282, 60), (54, 256, 529, 264), (256, 64, 281, 529), (252, 530, 274, 52), (60, 282, 530, 252), (282, 73, 280, 530), (277, 531, 279, 72), (65, 269, 531, 277), (269, 55, 254, 531), (272, 532, 278, 68), (59, 257, 532, 272), (257, 65, 277, 532), (260, 533, 275, 57), (68, 278, 533, 260), (278, 72, 276, 533), (276, 534, 263, 71), (72, 279, 534, 276), (279, 62, 266, 534), (280, 535, 262, 70), (73, 283, 535, 280), (283, 67, 271, 535), (284, 536, 253, 61), (74, 287, 536, 284), (287, 71, 263, 536), (288, 537, 273, 69), (75, 291, 537, 288), (291, 68, 260, 537), (292, 538, 270, 66), (76, 295, 538, 292), (295, 65, 257, 538), (296, 539, 267, 63), (77, 299, 539, 296), (299, 62, 254, 539), (249, 540, 251, 51), (35, 205, 540, 249), (205, 27, 218, 540), (204, 541, 250, 34), (26, 217, 541, 204), (217, 35, 249, 541), (216, 542, 207, 28), (34, 250, 542, 216), (250, 51, 248, 542), (245, 543, 247, 50), (37, 219, 543, 245), (219, 29, 221, 543), (208, 544, 246, 38), (28, 207, 544, 208), (207, 37, 245, 544), (220, 545, 210, 32), (38, 246, 545, 220), (246, 50, 244, 545), (241, 546, 243, 49), (40, 222, 546, 241), (222, 33, 224, 546), (211, 547, 242, 41), (32, 210, 547, 211), (210, 40, 241, 547), (223, 548, 213, 30), (41, 242, 548, 223), (242, 49, 240, 548), (237, 549, 239, 48), (43, 225, 549, 237), (225, 31, 227, 549), (214, 550, 238, 44), (30, 213, 550, 214), (213, 43, 237, 550), (226, 551, 217, 26), (44, 238, 551, 226), (238, 48, 236, 551), (233, 552, 235, 47), (38, 220, 552, 233), (220, 32, 211, 552), (216, 553, 234, 34), (28, 208, 553, 216), (208, 38, 233, 553), (204, 554, 226, 26), (34, 234, 554, 204), (234, 47, 232, 554), (229, 555, 231, 46), (39, 221, 555, 229), (221, 29, 206, 555), (224, 556, 230, 42), (33, 209, 556, 224), (209, 39, 229, 556), (212, 557, 227, 31), (42, 230, 557, 212), (230, 46, 228, 557), (228, 558, 215, 45), (46, 231, 558, 228), (231, 36, 218, 558), (232, 559, 214, 44), (47, 235, 559, 232), (235, 41, 223, 559), (236, 560, 205, 35), (48, 239, 560, 236), (239, 45, 215, 560), (240, 561, 225, 43), (49, 243, 561, 240), (243, 42, 212, 561), (244, 562, 222, 40), (50, 247, 562, 244), (247, 39, 209, 562), (248, 563, 219, 37), (51, 251, 563, 248), (251, 36, 206, 563), (201, 564, 203, 25), (9, 157, 564, 201), (157, 1, 170, 564), (156, 565, 202, 8), (0, 169, 565, 156), (169, 9, 201, 565), (168, 566, 159, 2), (8, 202, 566, 168), (202, 25, 200, 566), (197, 567, 199, 24), (11, 171, 567, 197), (171, 3, 173, 567), (160, 568, 198, 12), (2, 159, 568, 160), (159, 11, 197, 568), (172, 569, 162, 6), (12, 198, 569, 172), (198, 24, 196, 569), (193, 570, 195, 23), (14, 174, 570, 193), (174, 7, 176, 570), (163, 571, 194, 15), (6, 162, 571, 163), (162, 14, 193, 571), (175, 572, 165, 4), (15, 194, 572, 175), (194, 23, 192, 572), (189, 573, 191, 22), (17, 177, 573, 189), (177, 5, 179, 573), (166, 574, 190, 18), (4, 165, 574, 166), (165, 17, 189, 574), (178, 575, 169, 0), (18, 190, 575, 178), (190, 22, 188, 575), (185, 576, 187, 21), (12, 172, 576, 185), (172, 6, 163, 576), (168, 577, 186, 8), (2, 160, 577, 168), (160, 12, 185, 577), (156, 578, 178, 0), (8, 186, 578, 156), (186, 21, 184, 578), (181, 579, 183, 20), (13, 173, 579, 181), (173, 3, 158, 579), (176, 580, 182, 16), (7, 161, 580, 176), (161, 13, 181, 580), (164, 581, 179, 5), (16, 182, 581, 164), (182, 20, 180, 581), (180, 582, 167, 19), (20, 183, 582, 180), (183, 10, 170, 582), (184, 583, 166, 18), (21, 187, 583, 184), (187, 15, 175, 583), (188, 584, 157, 9), (22, 191, 584, 188), (191, 19, 167, 584), (192, 585, 177, 17), (23, 195, 585, 192), (195, 16, 164, 585), (196, 586, 174, 14), (24, 199, 586, 196), (199, 13, 161, 586), (200, 587, 171, 11), (25, 203, 587, 200), (203, 10, 158, 587), (641, 685, 684, 642), (642, 684, 686, 643), (643, 686, 687, 644), (644, 687, 688, 645), (645, 688, 689, 646), (646, 689, 690, 647), (647, 690, 691, 648), (648, 691, 692, 649), (649, 692, 693, 650), (650, 693, 694, 651), (651, 694, 695, 652), (652, 695, 696, 653), (653, 696, 697, 654), (654, 697, 698, 655), (655, 698, 699, 656), (656, 699, 700, 657), (657, 700, 701, 658), (658, 701, 702, 659), (659, 702, 703, 660), (660, 703, 704, 661), (661, 704, 705, 662), (662, 705, 706, 663), (663, 706, 707, 664), (664, 707, 708, 665), (665, 708, 709, 666), (666, 709, 710, 667), (667, 710, 711, 668), (668, 711, 712, 669), (669, 712, 713, 670), (670, 713, 714, 671), (671, 714, 715, 672), (672, 715, 685, 641), (630, 631, 682, 681), (661, 662, 737, 736), (616, 614, 765, 766), (652, 653, 728, 727), (614, 612, 764, 765), (643, 644, 719, 718), (669, 670, 745, 744), (612, 610, 763, 764), (660, 661, 736, 735), (610, 608, 762, 763), (651, 652, 727, 726), (608, 606, 761, 762), (642, 643, 718, 717), (668, 669, 744, 743), (606, 604, 760, 761), (659, 660, 735, 734), (604, 602, 759, 760), (650, 651, 726, 725), (602, 601, 758, 759), (667, 668, 743, 742), (601, 600, 757, 758), (641, 642, 717, 716), (658, 659, 734, 733), (600, 599, 756, 757), (649, 650, 725, 724), (599, 598, 755, 756), (666, 667, 742, 741), (598, 597, 754, 755), (657, 658, 733, 732), (597, 596, 753, 754), (588, 639, 779, 748), (648, 649, 724, 723), (596, 594, 752, 753), (604, 606, 607, 605), (631, 632, 683, 682), (606, 608, 609, 607), (588, 589, 590, 673), (632, 633, 634, 683), (608, 610, 611, 609), (589, 591, 592, 590), (633, 635, 636, 634), (610, 612, 613, 611), (591, 593, 674, 592), (635, 637, 638, 636), (612, 614, 615, 613), (593, 594, 595, 674), (637, 639, 640, 638), (614, 616, 617, 615), (594, 596, 675, 595), (639, 588, 673, 640), (616, 618, 619, 617), (596, 597, 676, 675), (618, 620, 621, 619), (597, 598, 677, 676), (620, 622, 623, 621), (598, 599, 678, 677), (622, 624, 625, 623), (599, 600, 679, 678), (624, 626, 627, 625), (600, 601, 680, 679), (626, 628, 629, 627), (601, 602, 603, 680), (628, 630, 681, 629), (602, 604, 605, 603), (673, 590, 684, 685), (590, 592, 686, 684), (592, 674, 687, 686), (674, 595, 688, 687), (595, 675, 689, 688), (675, 676, 690, 689), (676, 677, 691, 690), (677, 678, 692, 691), (678, 679, 693, 692), (679, 680, 694, 693), (680, 603, 695, 694), (603, 605, 696, 695), (605, 607, 697, 696), (607, 609, 698, 697), (609, 611, 699, 698), (611, 613, 700, 699), (613, 615, 701, 700), (615, 617, 702, 701), (617, 619, 703, 702), (619, 621, 704, 703), (621, 623, 705, 704), (623, 625, 706, 705), (625, 627, 707, 706), (627, 629, 708, 707), (629, 681, 709, 708), (681, 682, 710, 709), (682, 683, 711, 710), (683, 634, 712, 711), (634, 636, 713, 712), (636, 638, 714, 713), (638, 640, 715, 714), (640, 673, 685, 715), (749, 748, 716, 717), (750, 749, 717, 718), (751, 750, 718, 719), (752, 751, 719, 720), (753, 752, 720, 721), (754, 753, 721, 722), (755, 754, 722, 723), (756, 755, 723, 724), (757, 756, 724, 725), (758, 757, 725, 726), (759, 758, 726, 727), (760, 759, 727, 728), (761, 760, 728, 729), (762, 761, 729, 730), (763, 762, 730, 731), (764, 763, 731, 732), (765, 764, 732, 733), (766, 765, 733, 734), (767, 766, 734, 735), (768, 767, 735, 736), (769, 768, 736, 737), (770, 769, 737, 738), (771, 770, 738, 739), (772, 771, 739, 740), (773, 772, 740, 741), (774, 773, 741, 742), (775, 774, 742, 743), (776, 775, 743, 744), (777, 776, 744, 745), (778, 777, 745, 746), (779, 778, 746, 747), (748, 779, 747, 716), (618, 616, 766, 767), (670, 671, 746, 745), (644, 645, 720, 719), (620, 618, 767, 768), (653, 654, 729, 728), (622, 620, 768, 769), (662, 663, 738, 737), (624, 622, 769, 770), (671, 672, 747, 746), (645, 646, 721, 720), (626, 624, 770, 771), (654, 655, 730, 729), (628, 626, 771, 772), (663, 664, 739, 738), (630, 628, 772, 773), (672, 641, 716, 747), (646, 647, 722, 721), (631, 630, 773, 774), (655, 656, 731, 730), (632, 631, 774, 775), (589, 588, 748, 749), (664, 665, 740, 739), (633, 632, 775, 776), (591, 589, 749, 750), (647, 648, 723, 722), (635, 633, 776, 777), (593, 591, 750, 751), (656, 657, 732, 731), (637, 635, 777, 778), (594, 593, 751, 752), (665, 666, 741, 740), (639, 637, 778, 779)])
me_gamemode_portal.polygons.foreach_set('material_index', [0, 0, 0, 0, 0, 0, 0, 0, 0, 0, 0, 0, 0, 0, 0, 0, 0, 0, 0, 0, 0, 0, 0, 0, 0, 0, 0, 0, 0, 0, 0, 0, 0, 0, 0, 0, 0, 0, 0, 0, 0, 0, 0, 0, 0, 0, 0, 0, 0, 0, 0, 0, 0, 0, 0, 0, 0, 0, 0, 0, 0, 0, 0, 0, 0, 0, 0, 0, 0, 0, 0, 0, 0, 0, 0, 0, 0, 0, 0, 0, 0, 0, 0, 0, 0, 0, 0, 0, 0, 0, 0, 0, 0, 0, 0, 0, 0, 0, 0, 0, 0, 0, 0, 0, 0, 0, 0, 0, 0, 0, 0, 0, 0, 0, 0, 0, 0, 0, 0, 0, 0, 0, 0, 0, 0, 0, 0, 0, 0, 0, 0, 0, 0, 0, 0, 0, 0, 0, 0, 0, 0, 0, 0, 0, 0, 0, 0, 0, 0, 0, 0, 0, 0, 0, 0, 0, 0, 0, 0, 0, 0, 0, 0, 0, 0, 0, 0, 0, 0, 0, 0, 0, 0, 0, 0, 0, 0, 0, 0, 0, 0, 0, 0, 0, 0, 0, 0, 0, 0, 0, 0, 0, 0, 0, 0, 0, 0, 0, 0, 0, 0, 0, 0, 0, 0, 0, 0, 0, 0, 0, 0, 0, 0, 0, 0, 0, 0, 0, 0, 0, 0, 0, 0, 0, 0, 0, 0, 0, 0, 0, 0, 0, 0, 0, 0, 0, 0, 0, 0, 0, 0, 0, 0, 0, 0, 0, 0, 0, 0, 0, 0, 0, 0, 0, 0, 0, 0, 0, 0, 0, 0, 0, 0, 0, 0, 0, 0, 0, 0, 0, 0, 0, 0, 0, 0, 0, 0, 0, 0, 0, 0, 0, 0, 0, 0, 0, 0, 0, 0, 0, 0, 0, 0, 0, 0, 0, 0, 0, 0, 0, 0, 0, 0, 0, 0, 0, 0, 0, 0, 0, 0, 0, 0, 0, 0, 0, 0, 0, 0, 0, 0, 0, 0, 0, 0, 0, 0, 0, 0, 0, 0, 0, 0, 0, 0, 0, 0, 0, 0, 0, 0, 0, 0, 0, 0, 0, 0, 0, 0, 0, 0, 0, 0, 0, 0, 0, 0, 0, 0, 0, 0, 0, 0, 0, 0, 0, 0, 0, 0, 0, 0, 0, 0, 0, 0, 0, 0, 0, 0, 0, 0, 0, 0, 0, 0, 0, 0, 0, 0, 0, 0, 0, 0, 0, 0, 0, 0, 0, 0, 0, 0, 0, 0, 0, 0, 0, 0, 0, 0, 0, 0, 0, 0, 0, 0, 0, 0, 0, 0, 0, 0, 0, 0, 0, 0, 0, 0, 0, 0, 0, 0, 0, 0, 0, 0, 0, 0, 0, 0, 0, 0, 0, 0, 0, 0, 0, 0, 0, 0, 0, 0, 0, 0, 0, 0, 0, 0, 0, 0, 0, 0, 0, 0, 0, 0, 0, 0, 0, 0, 0, 0, 0, 0, 0, 0, 0, 0, 0, 0, 0, 0, 0, 0, 0, 0, 0, 0, 0, 0, 0, 0, 0, 0, 0, 0, 0, 0, 0, 0, 0, 0, 0, 0, 0, 0, 0, 0, 0, 0, 0, 0, 0, 0, 0, 0, 0, 0, 0, 0, 0, 0, 0, 0, 0, 0, 0, 0, 0, 0, 0, 0, 0, 0, 0, 0, 0, 0, 0, 0, 0, 0, 0, 0, 0, 0, 0, 0, 0, 0, 0, 0, 0, 0, 0, 0, 0, 0, 0, 0, 0, 0, 0, 0, 0, 0, 0, 0, 0, 0, 0, 0, 0, 0, 0, 0, 0, 1, 1, 1, 1, 1, 1, 1, 1, 1, 1, 1, 1, 1, 1, 1, 1, 1, 1, 1, 1, 1, 1, 1, 1, 1, 1, 1, 1, 1, 1, 1, 1, 1, 0, 0, 0, 0, 0, 0, 0, 0, 0, 0, 0, 0, 0, 0, 0, 0, 0, 0, 0, 0, 0, 0, 0, 0, 0, 0, 0, 0, 0, 0, 0, 0, 1, 1, 1, 1, 1, 1, 1, 1, 1, 1, 1, 1, 1, 1, 1, 1, 1, 1, 1, 1, 1, 1, 1, 1, 1, 1, 1, 1, 1, 1, 1, 1, 1, 1, 1, 1, 1, 1, 1, 1, 1, 1, 1, 1, 1, 1, 1, 1, 1, 1, 1, 1, 1, 1, 1, 1, 1, 1, 1, 1, 1, 1, 1, 0, 0, 0, 0, 0, 0, 0, 0, 0, 0, 0, 0, 0, 0, 0, 0, 0, 0, 0, 0, 0, 0, 0, 0, 0, 0, 0, 0, 0, 0, 0, 0, 0, 0, 0, 0, 0, 0, 0, 0, 0, 0, 0, 0, 0, 0, 0, 0, 0, 0, 0, 0, 0, 0, 0, 0, 0, 0, 0, 0, 0, 0, 0, 0])
_uv = me_gamemode_portal.uv_layers.new(name='UVMap')
_uv.uv.foreach_set('vector', [0.5625, 0.1875, 0.625, 0.1875, 0.625, 0.25, 0.5625, 0.25, 0.5625, 0.4375, 0.625, 0.4375, 0.625, 0.5, 0.5625, 0.5, 0.5625, 0.6875, 0.625, 0.6875, 0.625, 0.75, 0.5625, 0.75, 0.5625, 0.9375, 0.625, 0.9375, 0.625, 1.0, 0.5625, 1.0, 0.3125, 0.6875, 0.375, 0.6875, 0.375, 0.75, 0.3125, 0.75, 0.8125, 0.6875, 0.875, 0.6875, 0.875, 0.75, 0.8125, 0.75, 0.6875, 0.6875, 0.75, 0.6875, 0.75, 0.75, 0.6875, 0.75, 0.6875, 0.5625, 0.75, 0.5625, 0.75, 0.625, 0.6875, 0.625, 0.8125, 0.5625, 0.875, 0.5625, 0.875, 0.625, 0.8125, 0.625, 0.1875, 0.6875, 0.25, 0.6875, 0.25, 0.75, 0.1875, 0.75, 0.1875, 0.5625, 0.25, 0.5625, 0.25, 0.625, 0.1875, 0.625, 0.3125, 0.5625, 0.375, 0.5625, 0.375, 0.625, 0.3125, 0.625, 0.4375, 0.9375, 0.5, 0.9375, 0.5, 1.0, 0.4375, 1.0, 0.4375, 0.8125, 0.5, 0.8125, 0.5, 0.875, 0.4375, 0.875, 0.5625, 0.8125, 0.625, 0.8125, 0.625, 0.875, 0.5625, 0.875, 0.4375, 0.6875, 0.5, 0.6875, 0.5, 0.75, 0.4375, 0.75, 0.4375, 0.5625, 0.5, 0.5625, 0.5, 0.625, 0.4375, 0.625, 0.5625, 0.5625, 0.625, 0.5625, 0.625, 0.625, 0.5625, 0.625, 0.4375, 0.4375, 0.5, 0.4375, 0.5, 0.5, 0.4375, 0.5, 0.4375, 0.3125, 0.5, 0.3125, 0.5, 0.375, 0.4375, 0.375, 0.5625, 0.3125, 0.625, 0.3125, 0.625, 0.375, 0.5625, 0.375, 0.4375, 0.1875, 0.5, 0.1875, 0.5, 0.25, 0.4375, 0.25, 0.4375, 0.0625, 0.5, 0.0625, 0.5, 0.125, 0.4375, 0.125, 0.5625, 0.0625, 0.625, 0.0625, 0.625, 0.125, 0.5625, 0.125, 0.5625, 0.1875, 0.625, 0.1875, 0.625, 0.25, 0.5625, 0.25, 0.5625, 0.4375, 0.625, 0.4375, 0.625, 0.5, 0.5625, 0.5, 0.5625, 0.6875, 0.625, 0.6875, 0.625, 0.75, 0.5625, 0.75, 0.5625, 0.9375, 0.625, 0.9375, 0.625, 1.0, 0.5625, 1.0, 0.3125, 0.6875, 0.375, 0.6875, 0.375, 0.75, 0.3125, 0.75, 0.8125, 0.6875, 0.875, 0.6875, 0.875, 0.75, 0.8125, 0.75, 0.6875, 0.6875, 0.75, 0.6875, 0.75, 0.75, 0.6875, 0.75, 0.6875, 0.5625, 0.75, 0.5625, 0.75, 0.625, 0.6875, 0.625, 0.8125, 0.5625, 0.875, 0.5625, 0.875, 0.625, 0.8125, 0.625, 0.1875, 0.6875, 0.25, 0.6875, 0.25, 0.75, 0.1875, 0.75, 0.1875, 0.5625, 0.25, 0.5625, 0.25, 0.625, 0.1875, 0.625, 0.3125, 0.5625, 0.375, 0.5625, 0.375, 0.625, 0.3125, 0.625, 0.4375, 0.9375, 0.5, 0.9375, 0.5, 1.0, 0.4375, 1.0, 0.4375, 0.8125, 0.5, 0.8125, 0.5, 0.875, 0.4375, 0.875, 0.5625, 0.8125, 0.625, 0.8125, 0.625, 0.875, 0.5625, 0.875, 0.4375, 0.6875, 0.5, 0.6875, 0.5, 0.75, 0.4375, 0.75, 0.4375, 0.5625, 0.5, 0.5625, 0.5, 0.625, 0.4375, 0.625, 0.5625, 0.5625, 0.625, 0.5625, 0.625, 0.625, 0.5625, 0.625, 0.4375, 0.4375, 0.5, 0.4375, 0.5, 0.5, 0.4375, 0.5, 0.4375, 0.3125, 0.5, 0.3125, 0.5, 0.375, 0.4375, 0.375, 0.5625, 0.3125, 0.625, 0.3125, 0.625, 0.375, 0.5625, 0.375, 0.4375, 0.1875, 0.5, 0.1875, 0.5, 0.25, 0.4375, 0.25, 0.4375, 0.0625, 0.5, 0.0625, 0.5, 0.125, 0.4375, 0.125, 0.5625, 0.0625, 0.625, 0.0625, 0.625, 0.125, 0.5625, 0.125, 0.5625, 0.1875, 0.625, 0.1875, 0.625, 0.25, 0.5625, 0.25, 0.5625, 0.4375, 0.625, 0.4375, 0.625, 0.5, 0.5625, 0.5, 0.5625, 0.6875, 0.625, 0.6875, 0.625, 0.75, 0.5625, 0.75, 0.5625, 0.9375, 0.625, 0.9375, 0.625, 1.0, 0.5625, 1.0, 0.3125, 0.6875, 0.375, 0.6875, 0.375, 0.75, 0.3125, 0.75, 0.8125, 0.6875, 0.875, 0.6875, 0.875, 0.75, 0.8125, 0.75, 0.6875, 0.6875, 0.75, 0.6875, 0.75, 0.75, 0.6875, 0.75, 0.6875, 0.5625, 0.75, 0.5625, 0.75, 0.625, 0.6875, 0.625, 0.8125, 0.5625, 0.875, 0.5625, 0.875, 0.625, 0.8125, 0.625, 0.1875, 0.6875, 0.25, 0.6875, 0.25, 0.75, 0.1875, 0.75, 0.1875, 0.5625, 0.25, 0.5625, 0.25, 0.625, 0.1875, 0.625, 0.3125, 0.5625, 0.375, 0.5625, 0.375, 0.625, 0.3125, 0.625, 0.4375, 0.9375, 0.5, 0.9375, 0.5, 1.0, 0.4375, 1.0, 0.4375, 0.8125, 0.5, 0.8125, 0.5, 0.875, 0.4375, 0.875, 0.5625, 0.8125, 0.625, 0.8125, 0.625, 0.875, 0.5625, 0.875, 0.4375, 0.6875, 0.5, 0.6875, 0.5, 0.75, 0.4375, 0.75, 0.4375, 0.5625, 0.5, 0.5625, 0.5, 0.625, 0.4375, 0.625, 0.5625, 0.5625, 0.625, 0.5625, 0.625, 0.625, 0.5625, 0.625, 0.4375, 0.4375, 0.5, 0.4375, 0.5, 0.5, 0.4375, 0.5, 0.4375, 0.3125, 0.5, 0.3125, 0.5, 0.375, 0.4375, 0.375, 0.5625, 0.3125, 0.625, 0.3125, 0.625, 0.375, 0.5625, 0.375, 0.4375, 0.1875, 0.5, 0.1875, 0.5, 0.25, 0.4375, 0.25, 0.4375, 0.0625, 0.5, 0.0625, 0.5, 0.125, 0.4375, 0.125, 0.5625, 0.0625, 0.625, 0.0625, 0.625, 0.125, 0.5625, 0.125, 0.5625, 0.1875, 0.625, 0.1875, 0.625, 0.25, 0.5625, 0.25, 0.5625, 0.4375, 0.625, 0.4375, 0.625, 0.5, 0.5625, 0.5, 0.5625, 0.6875, 0.625, 0.6875, 0.625, 0.75, 0.5625, 0.75, 0.5625, 0.9375, 0.625, 0.9375, 0.625, 1.0, 0.5625, 1.0, 0.3125, 0.6875, 0.375, 0.6875, 0.375, 0.75, 0.3125, 0.75, 0.8125, 0.6875, 0.875, 0.6875, 0.875, 0.75, 0.8125, 0.75, 0.6875, 0.6875, 0.75, 0.6875, 0.75, 0.75, 0.6875, 0.75, 0.6875, 0.5625, 0.75, 0.5625, 0.75, 0.625, 0.6875, 0.625, 0.8125, 0.5625, 0.875, 0.5625, 0.875, 0.625, 0.8125, 0.625, 0.1875, 0.6875, 0.25, 0.6875, 0.25, 0.75, 0.1875, 0.75, 0.1875, 0.5625, 0.25, 0.5625, 0.25, 0.625, 0.1875, 0.625, 0.3125, 0.5625, 0.375, 0.5625, 0.375, 0.625, 0.3125, 0.625, 0.4375, 0.9375, 0.5, 0.9375, 0.5, 1.0, 0.4375, 1.0, 0.4375, 0.8125, 0.5, 0.8125, 0.5, 0.875, 0.4375, 0.875, 0.5625, 0.8125, 0.625, 0.8125, 0.625, 0.875, 0.5625, 0.875, 0.4375, 0.6875, 0.5, 0.6875, 0.5, 0.75, 0.4375, 0.75, 0.4375, 0.5625, 0.5, 0.5625, 0.5, 0.625, 0.4375, 0.625, 0.5625, 0.5625, 0.625, 0.5625, 0.625, 0.625, 0.5625, 0.625, 0.4375, 0.4375, 0.5, 0.4375, 0.5, 0.5, 0.4375, 0.5, 0.4375, 0.3125, 0.5, 0.3125, 0.5, 0.375, 0.4375, 0.375, 0.5625, 0.3125, 0.625, 0.3125, 0.625, 0.375, 0.5625, 0.375, 0.4375, 0.1875, 0.5, 0.1875, 0.5, 0.25, 0.4375, 0.25, 0.4375, 0.0625, 0.5, 0.0625, 0.5, 0.125, 0.4375, 0.125, 0.5625, 0.0625, 0.625, 0.0625, 0.625, 0.125, 0.5625, 0.125, 0.5625, 0.1875, 0.625, 0.1875, 0.625, 0.25, 0.5625, 0.25, 0.5625, 0.4375, 0.625, 0.4375, 0.625, 0.5, 0.5625, 0.5, 0.5625, 0.6875, 0.625, 0.6875, 0.625, 0.75, 0.5625, 0.75, 0.5625, 0.9375, 0.625, 0.9375, 0.625, 1.0, 0.5625, 1.0, 0.3125, 0.6875, 0.375, 0.6875, 0.375, 0.75, 0.3125, 0.75, 0.8125, 0.6875, 0.875, 0.6875, 0.875, 0.75, 0.8125, 0.75, 0.6875, 0.6875, 0.75, 0.6875, 0.75, 0.75, 0.6875, 0.75, 0.6875, 0.5625, 0.75, 0.5625, 0.75, 0.625, 0.6875, 0.625, 0.8125, 0.5625, 0.875, 0.5625, 0.875, 0.625, 0.8125, 0.625, 0.1875, 0.6875, 0.25, 0.6875, 0.25, 0.75, 0.1875, 0.75, 0.1875, 0.5625, 0.25, 0.5625, 0.25, 0.625, 0.1875, 0.625, 0.3125, 0.5625, 0.375, 0.5625, 0.375, 0.625, 0.3125, 0.625, 0.4375, 0.9375, 0.5, 0.9375, 0.5, 1.0, 0.4375, 1.0, 0.4375, 0.8125, 0.5, 0.8125, 0.5, 0.875, 0.4375, 0.875, 0.5625, 0.8125, 0.625, 0.8125, 0.625, 0.875, 0.5625, 0.875, 0.4375, 0.6875, 0.5, 0.6875, 0.5, 0.75, 0.4375, 0.75, 0.4375, 0.5625, 0.5, 0.5625, 0.5, 0.625, 0.4375, 0.625, 0.5625, 0.5625, 0.625, 0.5625, 0.625, 0.625, 0.5625, 0.625, 0.4375, 0.4375, 0.5, 0.4375, 0.5, 0.5, 0.4375, 0.5, 0.4375, 0.3125, 0.5, 0.3125, 0.5, 0.375, 0.4375, 0.375, 0.5625, 0.3125, 0.625, 0.3125, 0.625, 0.375, 0.5625, 0.375, 0.4375, 0.1875, 0.5, 0.1875, 0.5, 0.25, 0.4375, 0.25, 0.4375, 0.0625, 0.5, 0.0625, 0.5, 0.125, 0.4375, 0.125, 0.5625, 0.0625, 0.625, 0.0625, 0.625, 0.125, 0.5625, 0.125, 0.5625, 0.1875, 0.625, 0.1875, 0.625, 0.25, 0.5625, 0.25, 0.5625, 0.4375, 0.625, 0.4375, 0.625, 0.5, 0.5625, 0.5, 0.5625, 0.6875, 0.625, 0.6875, 0.625, 0.75, 0.5625, 0.75, 0.5625, 0.9375, 0.625, 0.9375, 0.625, 1.0, 0.5625, 1.0, 0.3125, 0.6875, 0.375, 0.6875, 0.375, 0.75, 0.3125, 0.75, 0.8125, 0.6875, 0.875, 0.6875, 0.875, 0.75, 0.8125, 0.75, 0.6875, 0.6875, 0.75, 0.6875, 0.75, 0.75, 0.6875, 0.75, 0.6875, 0.5625, 0.75, 0.5625, 0.75, 0.625, 0.6875, 0.625, 0.8125, 0.5625, 0.875, 0.5625, 0.875, 0.625, 0.8125, 0.625, 0.1875, 0.6875, 0.25, 0.6875, 0.25, 0.75, 0.1875, 0.75, 0.1875, 0.5625, 0.25, 0.5625, 0.25, 0.625, 0.1875, 0.625, 0.3125, 0.5625, 0.375, 0.5625, 0.375, 0.625, 0.3125, 0.625, 0.4375, 0.9375, 0.5, 0.9375, 0.5, 1.0, 0.4375, 1.0, 0.4375, 0.8125, 0.5, 0.8125, 0.5, 0.875, 0.4375, 0.875, 0.5625, 0.8125, 0.625, 0.8125, 0.625, 0.875, 0.5625, 0.875, 0.4375, 0.6875, 0.5, 0.6875, 0.5, 0.75, 0.4375, 0.75, 0.4375, 0.5625, 0.5, 0.5625, 0.5, 0.625, 0.4375, 0.625, 0.5625, 0.5625, 0.625, 0.5625, 0.625, 0.625, 0.5625, 0.625, 0.4375, 0.4375, 0.5, 0.4375, 0.5, 0.5, 0.4375, 0.5, 0.4375, 0.3125, 0.5, 0.3125, 0.5, 0.375, 0.4375, 0.375, 0.5625, 0.3125, 0.625, 0.3125, 0.625, 0.375, 0.5625, 0.375, 0.4375, 0.1875, 0.5, 0.1875, 0.5, 0.25, 0.4375, 0.25, 0.4375, 0.0625, 0.5, 0.0625, 0.5, 0.125, 0.4375, 0.125, 0.5625, 0.0625, 0.625, 0.0625, 0.625, 0.125, 0.5625, 0.125, 0.5, 0.0625, 0.5625, 0.0625, 0.5625, 0.125, 0.5, 0.125, 0.5, 0.0, 0.5625, 0.0, 0.5625, 0.0625, 0.5, 0.0625, 0.5625, 0.0, 0.625, 0.0, 0.625, 0.0625, 0.5625, 0.0625, 0.375, 0.0625, 0.4375, 0.0625, 0.4375, 0.125, 0.375, 0.125, 0.375, 0.0, 0.4375, 0.0, 0.4375, 0.0625, 0.375, 0.0625, 0.4375, 0.0, 0.5, 0.0, 0.5, 0.0625, 0.4375, 0.0625, 0.375, 0.1875, 0.4375, 0.1875, 0.4375, 0.25, 0.375, 0.25, 0.375, 0.125, 0.4375, 0.125, 0.4375, 0.1875, 0.375, 0.1875, 0.4375, 0.125, 0.5, 0.125, 0.5, 0.1875, 0.4375, 0.1875, 0.5, 0.3125, 0.5625, 0.3125, 0.5625, 0.375, 0.5, 0.375, 0.5, 0.25, 0.5625, 0.25, 0.5625, 0.3125, 0.5, 0.3125, 0.5625, 0.25, 0.625, 0.25, 0.625, 0.3125, 0.5625, 0.3125, 0.375, 0.3125, 0.4375, 0.3125, 0.4375, 0.375, 0.375, 0.375, 0.375, 0.25, 0.4375, 0.25, 0.4375, 0.3125, 0.375, 0.3125, 0.4375, 0.25, 0.5, 0.25, 0.5, 0.3125, 0.4375, 0.3125, 0.375, 0.4375, 0.4375, 0.4375, 0.4375, 0.5, 0.375, 0.5, 0.375, 0.375, 0.4375, 0.375, 0.4375, 0.4375, 0.375, 0.4375, 0.4375, 0.375, 0.5, 0.375, 0.5, 0.4375, 0.4375, 0.4375, 0.5, 0.5625, 0.5625, 0.5625, 0.5625, 0.625, 0.5, 0.625, 0.5, 0.5, 0.5625, 0.5, 0.5625, 0.5625, 0.5, 0.5625, 0.5625, 0.5, 0.625, 0.5, 0.625, 0.5625, 0.5625, 0.5625, 0.375, 0.5625, 0.4375, 0.5625, 0.4375, 0.625, 0.375, 0.625, 0.375, 0.5, 0.4375, 0.5, 0.4375, 0.5625, 0.375, 0.5625, 0.4375, 0.5, 0.5, 0.5, 0.5, 0.5625, 0.4375, 0.5625, 0.375, 0.6875, 0.4375, 0.6875, 0.4375, 0.75, 0.375, 0.75, 0.375, 0.625, 0.4375, 0.625, 0.4375, 0.6875, 0.375, 0.6875, 0.4375, 0.625, 0.5, 0.625, 0.5, 0.6875, 0.4375, 0.6875, 0.5, 0.8125, 0.5625, 0.8125, 0.5625, 0.875, 0.5, 0.875, 0.5, 0.75, 0.5625, 0.75, 0.5625, 0.8125, 0.5, 0.8125, 0.5625, 0.75, 0.625, 0.75, 0.625, 0.8125, 0.5625, 0.8125, 0.375, 0.8125, 0.4375, 0.8125, 0.4375, 0.875, 0.375, 0.875, 0.375, 0.75, 0.4375, 0.75, 0.4375, 0.8125, 0.375, 0.8125, 0.4375, 0.75, 0.5, 0.75, 0.5, 0.8125, 0.4375, 0.8125, 0.375, 0.9375, 0.4375, 0.9375, 0.4375, 1.0, 0.375, 1.0, 0.375, 0.875, 0.4375, 0.875, 0.4375, 0.9375, 0.375, 0.9375, 0.4375, 0.875, 0.5, 0.875, 0.5, 0.9375, 0.4375, 0.9375, 0.25, 0.5625, 0.3125, 0.5625, 0.3125, 0.625, 0.25, 0.625, 0.25, 0.5, 0.3125, 0.5, 0.3125, 0.5625, 0.25, 0.5625, 0.3125, 0.5, 0.375, 0.5, 0.375, 0.5625, 0.3125, 0.5625, 0.125, 0.5625, 0.1875, 0.5625, 0.1875, 0.625, 0.125, 0.625, 0.125, 0.5, 0.1875, 0.5, 0.1875, 0.5625, 0.125, 0.5625, 0.1875, 0.5, 0.25, 0.5, 0.25, 0.5625, 0.1875, 0.5625, 0.125, 0.6875, 0.1875, 0.6875, 0.1875, 0.75, 0.125, 0.75, 0.125, 0.625, 0.1875, 0.625, 0.1875, 0.6875, 0.125, 0.6875, 0.1875, 0.625, 0.25, 0.625, 0.25, 0.6875, 0.1875, 0.6875, 0.75, 0.5625, 0.8125, 0.5625, 0.8125, 0.625, 0.75, 0.625, 0.75, 0.5, 0.8125, 0.5, 0.8125, 0.5625, 0.75, 0.5625, 0.8125, 0.5, 0.875, 0.5, 0.875, 0.5625, 0.8125, 0.5625, 0.625, 0.5625, 0.6875, 0.5625, 0.6875, 0.625, 0.625, 0.625, 0.625, 0.5, 0.6875, 0.5, 0.6875, 0.5625, 0.625, 0.5625, 0.6875, 0.5, 0.75, 0.5, 0.75, 0.5625, 0.6875, 0.5625, 0.625, 0.6875, 0.6875, 0.6875, 0.6875, 0.75, 0.625, 0.75, 0.625, 0.625, 0.6875, 0.625, 0.6875, 0.6875, 0.625, 0.6875, 0.6875, 0.625, 0.75, 0.625, 0.75, 0.6875, 0.6875, 0.6875, 0.75, 0.6875, 0.8125, 0.6875, 0.8125, 0.75, 0.75, 0.75, 0.75, 0.625, 0.8125, 0.625, 0.8125, 0.6875, 0.75, 0.6875, 0.8125, 0.625, 0.875, 0.625, 0.875, 0.6875, 0.8125, 0.6875, 0.25, 0.6875, 0.3125, 0.6875, 0.3125, 0.75, 0.25, 0.75, 0.25, 0.625, 0.3125, 0.625, 0.3125, 0.6875, 0.25, 0.6875, 0.3125, 0.625, 0.375, 0.625, 0.375, 0.6875, 0.3125, 0.6875, 0.5, 0.9375, 0.5625, 0.9375, 0.5625, 1.0, 0.5, 1.0, 0.5, 0.875, 0.5625, 0.875, 0.5625, 0.9375, 0.5, 0.9375, 0.5625, 0.875, 0.625, 0.875, 0.625, 0.9375, 0.5625, 0.9375, 0.5, 0.6875, 0.5625, 0.6875, 0.5625, 0.75, 0.5, 0.75, 0.5, 0.625, 0.5625, 0.625, 0.5625, 0.6875, 0.5, 0.6875, 0.5625, 0.625, 0.625, 0.625, 0.625, 0.6875, 0.5625, 0.6875, 0.5, 0.4375, 0.5625, 0.4375, 0.5625, 0.5, 0.5, 0.5, 0.5, 0.375, 0.5625, 0.375, 0.5625, 0.4375, 0.5, 0.4375, 0.5625, 0.375, 0.625, 0.375, 0.625, 0.4375, 0.5625, 0.4375, 0.5, 0.1875, 0.5625, 0.1875, 0.5625, 0.25, 0.5, 0.25, 0.5, 0.125, 0.5625, 0.125, 0.5625, 0.1875, 0.5, 0.1875, 0.5625, 0.125, 0.625, 0.125, 0.625, 0.1875, 0.5625, 0.1875, 0.5, 0.0625, 0.5625, 0.0625, 0.5625, 0.125, 0.5, 0.125, 0.5, 0.0, 0.5625, 0.0, 0.5625, 0.0625, 0.5, 0.0625, 0.5625, 0.0, 0.625, 0.0, 0.625, 0.0625, 0.5625, 0.0625, 0.375, 0.0625, 0.4375, 0.0625, 0.4375, 0.125, 0.375, 0.125, 0.375, 0.0, 0.4375, 0.0, 0.4375, 0.0625, 0.375, 0.0625, 0.4375, 0.0, 0.5, 0.0, 0.5, 0.0625, 0.4375, 0.0625, 0.375, 0.1875, 0.4375, 0.1875, 0.4375, 0.25, 0.375, 0.25, 0.375, 0.125, 0.4375, 0.125, 0.4375, 0.1875, 0.375, 0.1875, 0.4375, 0.125, 0.5, 0.125, 0.5, 0.1875, 0.4375, 0.1875, 0.5, 0.3125, 0.5625, 0.3125, 0.5625, 0.375, 0.5, 0.375, 0.5, 0.25, 0.5625, 0.25, 0.5625, 0.3125, 0.5, 0.3125, 0.5625, 0.25, 0.625, 0.25, 0.625, 0.3125, 0.5625, 0.3125, 0.375, 0.3125, 0.4375, 0.3125, 0.4375, 0.375, 0.375, 0.375, 0.375, 0.25, 0.4375, 0.25, 0.4375, 0.3125, 0.375, 0.3125, 0.4375, 0.25, 0.5, 0.25, 0.5, 0.3125, 0.4375, 0.3125, 0.375, 0.4375, 0.4375, 0.4375, 0.4375, 0.5, 0.375, 0.5, 0.375, 0.375, 0.4375, 0.375, 0.4375, 0.4375, 0.375, 0.4375, 0.4375, 0.375, 0.5, 0.375, 0.5, 0.4375, 0.4375, 0.4375, 0.5, 0.5625, 0.5625, 0.5625, 0.5625, 0.625, 0.5, 0.625, 0.5, 0.5, 0.5625, 0.5, 0.5625, 0.5625, 0.5, 0.5625, 0.5625, 0.5, 0.625, 0.5, 0.625, 0.5625, 0.5625, 0.5625, 0.375, 0.5625, 0.4375, 0.5625, 0.4375, 0.625, 0.375, 0.625, 0.375, 0.5, 0.4375, 0.5, 0.4375, 0.5625, 0.375, 0.5625, 0.4375, 0.5, 0.5, 0.5, 0.5, 0.5625, 0.4375, 0.5625, 0.375, 0.6875, 0.4375, 0.6875, 0.4375, 0.75, 0.375, 0.75, 0.375, 0.625, 0.4375, 0.625, 0.4375, 0.6875, 0.375, 0.6875, 0.4375, 0.625, 0.5, 0.625, 0.5, 0.6875, 0.4375, 0.6875, 0.5, 0.8125, 0.5625, 0.8125, 0.5625, 0.875, 0.5, 0.875, 0.5, 0.75, 0.5625, 0.75, 0.5625, 0.8125, 0.5, 0.8125, 0.5625, 0.75, 0.625, 0.75, 0.625, 0.8125, 0.5625, 0.8125, 0.375, 0.8125, 0.4375, 0.8125, 0.4375, 0.875, 0.375, 0.875, 0.375, 0.75, 0.4375, 0.75, 0.4375, 0.8125, 0.375, 0.8125, 0.4375, 0.75, 0.5, 0.75, 0.5, 0.8125, 0.4375, 0.8125, 0.375, 0.9375, 0.4375, 0.9375, 0.4375, 1.0, 0.375, 1.0, 0.375, 0.875, 0.4375, 0.875, 0.4375, 0.9375, 0.375, 0.9375, 0.4375, 0.875, 0.5, 0.875, 0.5, 0.9375, 0.4375, 0.9375, 0.25, 0.5625, 0.3125, 0.5625, 0.3125, 0.625, 0.25, 0.625, 0.25, 0.5, 0.3125, 0.5, 0.3125, 0.5625, 0.25, 0.5625, 0.3125, 0.5, 0.375, 0.5, 0.375, 0.5625, 0.3125, 0.5625, 0.125, 0.5625, 0.1875, 0.5625, 0.1875, 0.625, 0.125, 0.625, 0.125, 0.5, 0.1875, 0.5, 0.1875, 0.5625, 0.125, 0.5625, 0.1875, 0.5, 0.25, 0.5, 0.25, 0.5625, 0.1875, 0.5625, 0.125, 0.6875, 0.1875, 0.6875, 0.1875, 0.75, 0.125, 0.75, 0.125, 0.625, 0.1875, 0.625, 0.1875, 0.6875, 0.125, 0.6875, 0.1875, 0.625, 0.25, 0.625, 0.25, 0.6875, 0.1875, 0.6875, 0.75, 0.5625, 0.8125, 0.5625, 0.8125, 0.625, 0.75, 0.625, 0.75, 0.5, 0.8125, 0.5, 0.8125, 0.5625, 0.75, 0.5625, 0.8125, 0.5, 0.875, 0.5, 0.875, 0.5625, 0.8125, 0.5625, 0.625, 0.5625, 0.6875, 0.5625, 0.6875, 0.625, 0.625, 0.625, 0.625, 0.5, 0.6875, 0.5, 0.6875, 0.5625, 0.625, 0.5625, 0.6875, 0.5, 0.75, 0.5, 0.75, 0.5625, 0.6875, 0.5625, 0.625, 0.6875, 0.6875, 0.6875, 0.6875, 0.75, 0.625, 0.75, 0.625, 0.625, 0.6875, 0.625, 0.6875, 0.6875, 0.625, 0.6875, 0.6875, 0.625, 0.75, 0.625, 0.75, 0.6875, 0.6875, 0.6875, 0.75, 0.6875, 0.8125, 0.6875, 0.8125, 0.75, 0.75, 0.75, 0.75, 0.625, 0.8125, 0.625, 0.8125, 0.6875, 0.75, 0.6875, 0.8125, 0.625, 0.875, 0.625, 0.875, 0.6875, 0.8125, 0.6875, 0.25, 0.6875, 0.3125, 0.6875, 0.3125, 0.75, 0.25, 0.75, 0.25, 0.625, 0.3125, 0.625, 0.3125, 0.6875, 0.25, 0.6875, 0.3125, 0.625, 0.375, 0.625, 0.375, 0.6875, 0.3125, 0.6875, 0.5, 0.9375, 0.5625, 0.9375, 0.5625, 1.0, 0.5, 1.0, 0.5, 0.875, 0.5625, 0.875, 0.5625, 0.9375, 0.5, 0.9375, 0.5625, 0.875, 0.625, 0.875, 0.625, 0.9375, 0.5625, 0.9375, 0.5, 0.6875, 0.5625, 0.6875, 0.5625, 0.75, 0.5, 0.75, 0.5, 0.625, 0.5625, 0.625, 0.5625, 0.6875, 0.5, 0.6875, 0.5625, 0.625, 0.625, 0.625, 0.625, 0.6875, 0.5625, 0.6875, 0.5, 0.4375, 0.5625, 0.4375, 0.5625, 0.5, 0.5, 0.5, 0.5, 0.375, 0.5625, 0.375, 0.5625, 0.4375, 0.5, 0.4375, 0.5625, 0.375, 0.625, 0.375, 0.625, 0.4375, 0.5625, 0.4375, 0.5, 0.1875, 0.5625, 0.1875, 0.5625, 0.25, 0.5, 0.25, 0.5, 0.125, 0.5625, 0.125, 0.5625, 0.1875, 0.5, 0.1875, 0.5625, 0.125, 0.625, 0.125, 0.625, 0.1875, 0.5625, 0.1875, 0.5, 0.0625, 0.5625, 0.0625, 0.5625, 0.125, 0.5, 0.125, 0.5, 0.0, 0.5625, 0.0, 0.5625, 0.0625, 0.5, 0.0625, 0.5625, 0.0, 0.625, 0.0, 0.625, 0.0625, 0.5625, 0.0625, 0.375, 0.0625, 0.4375, 0.0625, 0.4375, 0.125, 0.375, 0.125, 0.375, 0.0, 0.4375, 0.0, 0.4375, 0.0625, 0.375, 0.0625, 0.4375, 0.0, 0.5, 0.0, 0.5, 0.0625, 0.4375, 0.0625, 0.375, 0.1875, 0.4375, 0.1875, 0.4375, 0.25, 0.375, 0.25, 0.375, 0.125, 0.4375, 0.125, 0.4375, 0.1875, 0.375, 0.1875, 0.4375, 0.125, 0.5, 0.125, 0.5, 0.1875, 0.4375, 0.1875, 0.5, 0.3125, 0.5625, 0.3125, 0.5625, 0.375, 0.5, 0.375, 0.5, 0.25, 0.5625, 0.25, 0.5625, 0.3125, 0.5, 0.3125, 0.5625, 0.25, 0.625, 0.25, 0.625, 0.3125, 0.5625, 0.3125, 0.375, 0.3125, 0.4375, 0.3125, 0.4375, 0.375, 0.375, 0.375, 0.375, 0.25, 0.4375, 0.25, 0.4375, 0.3125, 0.375, 0.3125, 0.4375, 0.25, 0.5, 0.25, 0.5, 0.3125, 0.4375, 0.3125, 0.375, 0.4375, 0.4375, 0.4375, 0.4375, 0.5, 0.375, 0.5, 0.375, 0.375, 0.4375, 0.375, 0.4375, 0.4375, 0.375, 0.4375, 0.4375, 0.375, 0.5, 0.375, 0.5, 0.4375, 0.4375, 0.4375, 0.5, 0.5625, 0.5625, 0.5625, 0.5625, 0.625, 0.5, 0.625, 0.5, 0.5, 0.5625, 0.5, 0.5625, 0.5625, 0.5, 0.5625, 0.5625, 0.5, 0.625, 0.5, 0.625, 0.5625, 0.5625, 0.5625, 0.375, 0.5625, 0.4375, 0.5625, 0.4375, 0.625, 0.375, 0.625, 0.375, 0.5, 0.4375, 0.5, 0.4375, 0.5625, 0.375, 0.5625, 0.4375, 0.5, 0.5, 0.5, 0.5, 0.5625, 0.4375, 0.5625, 0.375, 0.6875, 0.4375, 0.6875, 0.4375, 0.75, 0.375, 0.75, 0.375, 0.625, 0.4375, 0.625, 0.4375, 0.6875, 0.375, 0.6875, 0.4375, 0.625, 0.5, 0.625, 0.5, 0.6875, 0.4375, 0.6875, 0.5, 0.8125, 0.5625, 0.8125, 0.5625, 0.875, 0.5, 0.875, 0.5, 0.75, 0.5625, 0.75, 0.5625, 0.8125, 0.5, 0.8125, 0.5625, 0.75, 0.625, 0.75, 0.625, 0.8125, 0.5625, 0.8125, 0.375, 0.8125, 0.4375, 0.8125, 0.4375, 0.875, 0.375, 0.875, 0.375, 0.75, 0.4375, 0.75, 0.4375, 0.8125, 0.375, 0.8125, 0.4375, 0.75, 0.5, 0.75, 0.5, 0.8125, 0.4375, 0.8125, 0.375, 0.9375, 0.4375, 0.9375, 0.4375, 1.0, 0.375, 1.0, 0.375, 0.875, 0.4375, 0.875, 0.4375, 0.9375, 0.375, 0.9375, 0.4375, 0.875, 0.5, 0.875, 0.5, 0.9375, 0.4375, 0.9375, 0.25, 0.5625, 0.3125, 0.5625, 0.3125, 0.625, 0.25, 0.625, 0.25, 0.5, 0.3125, 0.5, 0.3125, 0.5625, 0.25, 0.5625, 0.3125, 0.5, 0.375, 0.5, 0.375, 0.5625, 0.3125, 0.5625, 0.125, 0.5625, 0.1875, 0.5625, 0.1875, 0.625, 0.125, 0.625, 0.125, 0.5, 0.1875, 0.5, 0.1875, 0.5625, 0.125, 0.5625, 0.1875, 0.5, 0.25, 0.5, 0.25, 0.5625, 0.1875, 0.5625, 0.125, 0.6875, 0.1875, 0.6875, 0.1875, 0.75, 0.125, 0.75, 0.125, 0.625, 0.1875, 0.625, 0.1875, 0.6875, 0.125, 0.6875, 0.1875, 0.625, 0.25, 0.625, 0.25, 0.6875, 0.1875, 0.6875, 0.75, 0.5625, 0.8125, 0.5625, 0.8125, 0.625, 0.75, 0.625, 0.75, 0.5, 0.8125, 0.5, 0.8125, 0.5625, 0.75, 0.5625, 0.8125, 0.5, 0.875, 0.5, 0.875, 0.5625, 0.8125, 0.5625, 0.625, 0.5625, 0.6875, 0.5625, 0.6875, 0.625, 0.625, 0.625, 0.625, 0.5, 0.6875, 0.5, 0.6875, 0.5625, 0.625, 0.5625, 0.6875, 0.5, 0.75, 0.5, 0.75, 0.5625, 0.6875, 0.5625, 0.625, 0.6875, 0.6875, 0.6875, 0.6875, 0.75, 0.625, 0.75, 0.625, 0.625, 0.6875, 0.625, 0.6875, 0.6875, 0.625, 0.6875, 0.6875, 0.625, 0.75, 0.625, 0.75, 0.6875, 0.6875, 0.6875, 0.75, 0.6875, 0.8125, 0.6875, 0.8125, 0.75, 0.75, 0.75, 0.75, 0.625, 0.8125, 0.625, 0.8125, 0.6875, 0.75, 0.6875, 0.8125, 0.625, 0.875, 0.625, 0.875, 0.6875, 0.8125, 0.6875, 0.25, 0.6875, 0.3125, 0.6875, 0.3125, 0.75, 0.25, 0.75, 0.25, 0.625, 0.3125, 0.625, 0.3125, 0.6875, 0.25, 0.6875, 0.3125, 0.625, 0.375, 0.625, 0.375, 0.6875, 0.3125, 0.6875, 0.5, 0.9375, 0.5625, 0.9375, 0.5625, 1.0, 0.5, 1.0, 0.5, 0.875, 0.5625, 0.875, 0.5625, 0.9375, 0.5, 0.9375, 0.5625, 0.875, 0.625, 0.875, 0.625, 0.9375, 0.5625, 0.9375, 0.5, 0.6875, 0.5625, 0.6875, 0.5625, 0.75, 0.5, 0.75, 0.5, 0.625, 0.5625, 0.625, 0.5625, 0.6875, 0.5, 0.6875, 0.5625, 0.625, 0.625, 0.625, 0.625, 0.6875, 0.5625, 0.6875, 0.5, 0.4375, 0.5625, 0.4375, 0.5625, 0.5, 0.5, 0.5, 0.5, 0.375, 0.5625, 0.375, 0.5625, 0.4375, 0.5, 0.4375, 0.5625, 0.375, 0.625, 0.375, 0.625, 0.4375, 0.5625, 0.4375, 0.5, 0.1875, 0.5625, 0.1875, 0.5625, 0.25, 0.5, 0.25, 0.5, 0.125, 0.5625, 0.125, 0.5625, 0.1875, 0.5, 0.1875, 0.5625, 0.125, 0.625, 0.125, 0.625, 0.1875, 0.5625, 0.1875, 0.5, 0.0625, 0.5625, 0.0625, 0.5625, 0.125, 0.5, 0.125, 0.5, 0.0, 0.5625, 0.0, 0.5625, 0.0625, 0.5, 0.0625, 0.5625, 0.0, 0.625, 0.0, 0.625, 0.0625, 0.5625, 0.0625, 0.375, 0.0625, 0.4375, 0.0625, 0.4375, 0.125, 0.375, 0.125, 0.375, 0.0, 0.4375, 0.0, 0.4375, 0.0625, 0.375, 0.0625, 0.4375, 0.0, 0.5, 0.0, 0.5, 0.0625, 0.4375, 0.0625, 0.375, 0.1875, 0.4375, 0.1875, 0.4375, 0.25, 0.375, 0.25, 0.375, 0.125, 0.4375, 0.125, 0.4375, 0.1875, 0.375, 0.1875, 0.4375, 0.125, 0.5, 0.125, 0.5, 0.1875, 0.4375, 0.1875, 0.5, 0.3125, 0.5625, 0.3125, 0.5625, 0.375, 0.5, 0.375, 0.5, 0.25, 0.5625, 0.25, 0.5625, 0.3125, 0.5, 0.3125, 0.5625, 0.25, 0.625, 0.25, 0.625, 0.3125, 0.5625, 0.3125, 0.375, 0.3125, 0.4375, 0.3125, 0.4375, 0.375, 0.375, 0.375, 0.375, 0.25, 0.4375, 0.25, 0.4375, 0.3125, 0.375, 0.3125, 0.4375, 0.25, 0.5, 0.25, 0.5, 0.3125, 0.4375, 0.3125, 0.375, 0.4375, 0.4375, 0.4375, 0.4375, 0.5, 0.375, 0.5, 0.375, 0.375, 0.4375, 0.375, 0.4375, 0.4375, 0.375, 0.4375, 0.4375, 0.375, 0.5, 0.375, 0.5, 0.4375, 0.4375, 0.4375, 0.5, 0.5625, 0.5625, 0.5625, 0.5625, 0.625, 0.5, 0.625, 0.5, 0.5, 0.5625, 0.5, 0.5625, 0.5625, 0.5, 0.5625, 0.5625, 0.5, 0.625, 0.5, 0.625, 0.5625, 0.5625, 0.5625, 0.375, 0.5625, 0.4375, 0.5625, 0.4375, 0.625, 0.375, 0.625, 0.375, 0.5, 0.4375, 0.5, 0.4375, 0.5625, 0.375, 0.5625, 0.4375, 0.5, 0.5, 0.5, 0.5, 0.5625, 0.4375, 0.5625, 0.375, 0.6875, 0.4375, 0.6875, 0.4375, 0.75, 0.375, 0.75, 0.375, 0.625, 0.4375, 0.625, 0.4375, 0.6875, 0.375, 0.6875, 0.4375, 0.625, 0.5, 0.625, 0.5, 0.6875, 0.4375, 0.6875, 0.5, 0.8125, 0.5625, 0.8125, 0.5625, 0.875, 0.5, 0.875, 0.5, 0.75, 0.5625, 0.75, 0.5625, 0.8125, 0.5, 0.8125, 0.5625, 0.75, 0.625, 0.75, 0.625, 0.8125, 0.5625, 0.8125, 0.375, 0.8125, 0.4375, 0.8125, 0.4375, 0.875, 0.375, 0.875, 0.375, 0.75, 0.4375, 0.75, 0.4375, 0.8125, 0.375, 0.8125, 0.4375, 0.75, 0.5, 0.75, 0.5, 0.8125, 0.4375, 0.8125, 0.375, 0.9375, 0.4375, 0.9375, 0.4375, 1.0, 0.375, 1.0, 0.375, 0.875, 0.4375, 0.875, 0.4375, 0.9375, 0.375, 0.9375, 0.4375, 0.875, 0.5, 0.875, 0.5, 0.9375, 0.4375, 0.9375, 0.25, 0.5625, 0.3125, 0.5625, 0.3125, 0.625, 0.25, 0.625, 0.25, 0.5, 0.3125, 0.5, 0.3125, 0.5625, 0.25, 0.5625, 0.3125, 0.5, 0.375, 0.5, 0.375, 0.5625, 0.3125, 0.5625, 0.125, 0.5625, 0.1875, 0.5625, 0.1875, 0.625, 0.125, 0.625, 0.125, 0.5, 0.1875, 0.5, 0.1875, 0.5625, 0.125, 0.5625, 0.1875, 0.5, 0.25, 0.5, 0.25, 0.5625, 0.1875, 0.5625, 0.125, 0.6875, 0.1875, 0.6875, 0.1875, 0.75, 0.125, 0.75, 0.125, 0.625, 0.1875, 0.625, 0.1875, 0.6875, 0.125, 0.6875, 0.1875, 0.625, 0.25, 0.625, 0.25, 0.6875, 0.1875, 0.6875, 0.75, 0.5625, 0.8125, 0.5625, 0.8125, 0.625, 0.75, 0.625, 0.75, 0.5, 0.8125, 0.5, 0.8125, 0.5625, 0.75, 0.5625, 0.8125, 0.5, 0.875, 0.5, 0.875, 0.5625, 0.8125, 0.5625, 0.625, 0.5625, 0.6875, 0.5625, 0.6875, 0.625, 0.625, 0.625, 0.625, 0.5, 0.6875, 0.5, 0.6875, 0.5625, 0.625, 0.5625, 0.6875, 0.5, 0.75, 0.5, 0.75, 0.5625, 0.6875, 0.5625, 0.625, 0.6875, 0.6875, 0.6875, 0.6875, 0.75, 0.625, 0.75, 0.625, 0.625, 0.6875, 0.625, 0.6875, 0.6875, 0.625, 0.6875, 0.6875, 0.625, 0.75, 0.625, 0.75, 0.6875, 0.6875, 0.6875, 0.75, 0.6875, 0.8125, 0.6875, 0.8125, 0.75, 0.75, 0.75, 0.75, 0.625, 0.8125, 0.625, 0.8125, 0.6875, 0.75, 0.6875, 0.8125, 0.625, 0.875, 0.625, 0.875, 0.6875, 0.8125, 0.6875, 0.25, 0.6875, 0.3125, 0.6875, 0.3125, 0.75, 0.25, 0.75, 0.25, 0.625, 0.3125, 0.625, 0.3125, 0.6875, 0.25, 0.6875, 0.3125, 0.625, 0.375, 0.625, 0.375, 0.6875, 0.3125, 0.6875, 0.5, 0.9375, 0.5625, 0.9375, 0.5625, 1.0, 0.5, 1.0, 0.5, 0.875, 0.5625, 0.875, 0.5625, 0.9375, 0.5, 0.9375, 0.5625, 0.875, 0.625, 0.875, 0.625, 0.9375, 0.5625, 0.9375, 0.5, 0.6875, 0.5625, 0.6875, 0.5625, 0.75, 0.5, 0.75, 0.5, 0.625, 0.5625, 0.625, 0.5625, 0.6875, 0.5, 0.6875, 0.5625, 0.625, 0.625, 0.625, 0.625, 0.6875, 0.5625, 0.6875, 0.5, 0.4375, 0.5625, 0.4375, 0.5625, 0.5, 0.5, 0.5, 0.5, 0.375, 0.5625, 0.375, 0.5625, 0.4375, 0.5, 0.4375, 0.5625, 0.375, 0.625, 0.375, 0.625, 0.4375, 0.5625, 0.4375, 0.5, 0.1875, 0.5625, 0.1875, 0.5625, 0.25, 0.5, 0.25, 0.5, 0.125, 0.5625, 0.125, 0.5625, 0.1875, 0.5, 0.1875, 0.5625, 0.125, 0.625, 0.125, 0.625, 0.1875, 0.5625, 0.1875, 0.5, 0.0625, 0.5625, 0.0625, 0.5625, 0.125, 0.5, 0.125, 0.5, 0.0, 0.5625, 0.0, 0.5625, 0.0625, 0.5, 0.0625, 0.5625, 0.0, 0.625, 0.0, 0.625, 0.0625, 0.5625, 0.0625, 0.375, 0.0625, 0.4375, 0.0625, 0.4375, 0.125, 0.375, 0.125, 0.375, 0.0, 0.4375, 0.0, 0.4375, 0.0625, 0.375, 0.0625, 0.4375, 0.0, 0.5, 0.0, 0.5, 0.0625, 0.4375, 0.0625, 0.375, 0.1875, 0.4375, 0.1875, 0.4375, 0.25, 0.375, 0.25, 0.375, 0.125, 0.4375, 0.125, 0.4375, 0.1875, 0.375, 0.1875, 0.4375, 0.125, 0.5, 0.125, 0.5, 0.1875, 0.4375, 0.1875, 0.5, 0.3125, 0.5625, 0.3125, 0.5625, 0.375, 0.5, 0.375, 0.5, 0.25, 0.5625, 0.25, 0.5625, 0.3125, 0.5, 0.3125, 0.5625, 0.25, 0.625, 0.25, 0.625, 0.3125, 0.5625, 0.3125, 0.375, 0.3125, 0.4375, 0.3125, 0.4375, 0.375, 0.375, 0.375, 0.375, 0.25, 0.4375, 0.25, 0.4375, 0.3125, 0.375, 0.3125, 0.4375, 0.25, 0.5, 0.25, 0.5, 0.3125, 0.4375, 0.3125, 0.375, 0.4375, 0.4375, 0.4375, 0.4375, 0.5, 0.375, 0.5, 0.375, 0.375, 0.4375, 0.375, 0.4375, 0.4375, 0.375, 0.4375, 0.4375, 0.375, 0.5, 0.375, 0.5, 0.4375, 0.4375, 0.4375, 0.5, 0.5625, 0.5625, 0.5625, 0.5625, 0.625, 0.5, 0.625, 0.5, 0.5, 0.5625, 0.5, 0.5625, 0.5625, 0.5, 0.5625, 0.5625, 0.5, 0.625, 0.5, 0.625, 0.5625, 0.5625, 0.5625, 0.375, 0.5625, 0.4375, 0.5625, 0.4375, 0.625, 0.375, 0.625, 0.375, 0.5, 0.4375, 0.5, 0.4375, 0.5625, 0.375, 0.5625, 0.4375, 0.5, 0.5, 0.5, 0.5, 0.5625, 0.4375, 0.5625, 0.375, 0.6875, 0.4375, 0.6875, 0.4375, 0.75, 0.375, 0.75, 0.375, 0.625, 0.4375, 0.625, 0.4375, 0.6875, 0.375, 0.6875, 0.4375, 0.625, 0.5, 0.625, 0.5, 0.6875, 0.4375, 0.6875, 0.5, 0.8125, 0.5625, 0.8125, 0.5625, 0.875, 0.5, 0.875, 0.5, 0.75, 0.5625, 0.75, 0.5625, 0.8125, 0.5, 0.8125, 0.5625, 0.75, 0.625, 0.75, 0.625, 0.8125, 0.5625, 0.8125, 0.375, 0.8125, 0.4375, 0.8125, 0.4375, 0.875, 0.375, 0.875, 0.375, 0.75, 0.4375, 0.75, 0.4375, 0.8125, 0.375, 0.8125, 0.4375, 0.75, 0.5, 0.75, 0.5, 0.8125, 0.4375, 0.8125, 0.375, 0.9375, 0.4375, 0.9375, 0.4375, 1.0, 0.375, 1.0, 0.375, 0.875, 0.4375, 0.875, 0.4375, 0.9375, 0.375, 0.9375, 0.4375, 0.875, 0.5, 0.875, 0.5, 0.9375, 0.4375, 0.9375, 0.25, 0.5625, 0.3125, 0.5625, 0.3125, 0.625, 0.25, 0.625, 0.25, 0.5, 0.3125, 0.5, 0.3125, 0.5625, 0.25, 0.5625, 0.3125, 0.5, 0.375, 0.5, 0.375, 0.5625, 0.3125, 0.5625, 0.125, 0.5625, 0.1875, 0.5625, 0.1875, 0.625, 0.125, 0.625, 0.125, 0.5, 0.1875, 0.5, 0.1875, 0.5625, 0.125, 0.5625, 0.1875, 0.5, 0.25, 0.5, 0.25, 0.5625, 0.1875, 0.5625, 0.125, 0.6875, 0.1875, 0.6875, 0.1875, 0.75, 0.125, 0.75, 0.125, 0.625, 0.1875, 0.625, 0.1875, 0.6875, 0.125, 0.6875, 0.1875, 0.625, 0.25, 0.625, 0.25, 0.6875, 0.1875, 0.6875, 0.75, 0.5625, 0.8125, 0.5625, 0.8125, 0.625, 0.75, 0.625, 0.75, 0.5, 0.8125, 0.5, 0.8125, 0.5625, 0.75, 0.5625, 0.8125, 0.5, 0.875, 0.5, 0.875, 0.5625, 0.8125, 0.5625, 0.625, 0.5625, 0.6875, 0.5625, 0.6875, 0.625, 0.625, 0.625, 0.625, 0.5, 0.6875, 0.5, 0.6875, 0.5625, 0.625, 0.5625, 0.6875, 0.5, 0.75, 0.5, 0.75, 0.5625, 0.6875, 0.5625, 0.625, 0.6875, 0.6875, 0.6875, 0.6875, 0.75, 0.625, 0.75, 0.625, 0.625, 0.6875, 0.625, 0.6875, 0.6875, 0.625, 0.6875, 0.6875, 0.625, 0.75, 0.625, 0.75, 0.6875, 0.6875, 0.6875, 0.75, 0.6875, 0.8125, 0.6875, 0.8125, 0.75, 0.75, 0.75, 0.75, 0.625, 0.8125, 0.625, 0.8125, 0.6875, 0.75, 0.6875, 0.8125, 0.625, 0.875, 0.625, 0.875, 0.6875, 0.8125, 0.6875, 0.25, 0.6875, 0.3125, 0.6875, 0.3125, 0.75, 0.25, 0.75, 0.25, 0.625, 0.3125, 0.625, 0.3125, 0.6875, 0.25, 0.6875, 0.3125, 0.625, 0.375, 0.625, 0.375, 0.6875, 0.3125, 0.6875, 0.5, 0.9375, 0.5625, 0.9375, 0.5625, 1.0, 0.5, 1.0, 0.5, 0.875, 0.5625, 0.875, 0.5625, 0.9375, 0.5, 0.9375, 0.5625, 0.875, 0.625, 0.875, 0.625, 0.9375, 0.5625, 0.9375, 0.5, 0.6875, 0.5625, 0.6875, 0.5625, 0.75, 0.5, 0.75, 0.5, 0.625, 0.5625, 0.625, 0.5625, 0.6875, 0.5, 0.6875, 0.5625, 0.625, 0.625, 0.625, 0.625, 0.6875, 0.5625, 0.6875, 0.5, 0.4375, 0.5625, 0.4375, 0.5625, 0.5, 0.5, 0.5, 0.5, 0.375, 0.5625, 0.375, 0.5625, 0.4375, 0.5, 0.4375, 0.5625, 0.375, 0.625, 0.375, 0.625, 0.4375, 0.5625, 0.4375, 0.5, 0.1875, 0.5625, 0.1875, 0.5625, 0.25, 0.5, 0.25, 0.5, 0.125, 0.5625, 0.125, 0.5625, 0.1875, 0.5, 0.1875, 0.5625, 0.125, 0.625, 0.125, 0.625, 0.1875, 0.5625, 0.1875, 0.5, 0.0625, 0.5625, 0.0625, 0.5625, 0.125, 0.5, 0.125, 0.5, 0.0, 0.5625, 0.0, 0.5625, 0.0625, 0.5, 0.0625, 0.5625, 0.0, 0.625, 0.0, 0.625, 0.0625, 0.5625, 0.0625, 0.375, 0.0625, 0.4375, 0.0625, 0.4375, 0.125, 0.375, 0.125, 0.375, 0.0, 0.4375, 0.0, 0.4375, 0.0625, 0.375, 0.0625, 0.4375, 0.0, 0.5, 0.0, 0.5, 0.0625, 0.4375, 0.0625, 0.375, 0.1875, 0.4375, 0.1875, 0.4375, 0.25, 0.375, 0.25, 0.375, 0.125, 0.4375, 0.125, 0.4375, 0.1875, 0.375, 0.1875, 0.4375, 0.125, 0.5, 0.125, 0.5, 0.1875, 0.4375, 0.1875, 0.5, 0.3125, 0.5625, 0.3125, 0.5625, 0.375, 0.5, 0.375, 0.5, 0.25, 0.5625, 0.25, 0.5625, 0.3125, 0.5, 0.3125, 0.5625, 0.25, 0.625, 0.25, 0.625, 0.3125, 0.5625, 0.3125, 0.375, 0.3125, 0.4375, 0.3125, 0.4375, 0.375, 0.375, 0.375, 0.375, 0.25, 0.4375, 0.25, 0.4375, 0.3125, 0.375, 0.3125, 0.4375, 0.25, 0.5, 0.25, 0.5, 0.3125, 0.4375, 0.3125, 0.375, 0.4375, 0.4375, 0.4375, 0.4375, 0.5, 0.375, 0.5, 0.375, 0.375, 0.4375, 0.375, 0.4375, 0.4375, 0.375, 0.4375, 0.4375, 0.375, 0.5, 0.375, 0.5, 0.4375, 0.4375, 0.4375, 0.5, 0.5625, 0.5625, 0.5625, 0.5625, 0.625, 0.5, 0.625, 0.5, 0.5, 0.5625, 0.5, 0.5625, 0.5625, 0.5, 0.5625, 0.5625, 0.5, 0.625, 0.5, 0.625, 0.5625, 0.5625, 0.5625, 0.375, 0.5625, 0.4375, 0.5625, 0.4375, 0.625, 0.375, 0.625, 0.375, 0.5, 0.4375, 0.5, 0.4375, 0.5625, 0.375, 0.5625, 0.4375, 0.5, 0.5, 0.5, 0.5, 0.5625, 0.4375, 0.5625, 0.375, 0.6875, 0.4375, 0.6875, 0.4375, 0.75, 0.375, 0.75, 0.375, 0.625, 0.4375, 0.625, 0.4375, 0.6875, 0.375, 0.6875, 0.4375, 0.625, 0.5, 0.625, 0.5, 0.6875, 0.4375, 0.6875, 0.5, 0.8125, 0.5625, 0.8125, 0.5625, 0.875, 0.5, 0.875, 0.5, 0.75, 0.5625, 0.75, 0.5625, 0.8125, 0.5, 0.8125, 0.5625, 0.75, 0.625, 0.75, 0.625, 0.8125, 0.5625, 0.8125, 0.375, 0.8125, 0.4375, 0.8125, 0.4375, 0.875, 0.375, 0.875, 0.375, 0.75, 0.4375, 0.75, 0.4375, 0.8125, 0.375, 0.8125, 0.4375, 0.75, 0.5, 0.75, 0.5, 0.8125, 0.4375, 0.8125, 0.375, 0.9375, 0.4375, 0.9375, 0.4375, 1.0, 0.375, 1.0, 0.375, 0.875, 0.4375, 0.875, 0.4375, 0.9375, 0.375, 0.9375, 0.4375, 0.875, 0.5, 0.875, 0.5, 0.9375, 0.4375, 0.9375, 0.25, 0.5625, 0.3125, 0.5625, 0.3125, 0.625, 0.25, 0.625, 0.25, 0.5, 0.3125, 0.5, 0.3125, 0.5625, 0.25, 0.5625, 0.3125, 0.5, 0.375, 0.5, 0.375, 0.5625, 0.3125, 0.5625, 0.125, 0.5625, 0.1875, 0.5625, 0.1875, 0.625, 0.125, 0.625, 0.125, 0.5, 0.1875, 0.5, 0.1875, 0.5625, 0.125, 0.5625, 0.1875, 0.5, 0.25, 0.5, 0.25, 0.5625, 0.1875, 0.5625, 0.125, 0.6875, 0.1875, 0.6875, 0.1875, 0.75, 0.125, 0.75, 0.125, 0.625, 0.1875, 0.625, 0.1875, 0.6875, 0.125, 0.6875, 0.1875, 0.625, 0.25, 0.625, 0.25, 0.6875, 0.1875, 0.6875, 0.75, 0.5625, 0.8125, 0.5625, 0.8125, 0.625, 0.75, 0.625, 0.75, 0.5, 0.8125, 0.5, 0.8125, 0.5625, 0.75, 0.5625, 0.8125, 0.5, 0.875, 0.5, 0.875, 0.5625, 0.8125, 0.5625, 0.625, 0.5625, 0.6875, 0.5625, 0.6875, 0.625, 0.625, 0.625, 0.625, 0.5, 0.6875, 0.5, 0.6875, 0.5625, 0.625, 0.5625, 0.6875, 0.5, 0.75, 0.5, 0.75, 0.5625, 0.6875, 0.5625, 0.625, 0.6875, 0.6875, 0.6875, 0.6875, 0.75, 0.625, 0.75, 0.625, 0.625, 0.6875, 0.625, 0.6875, 0.6875, 0.625, 0.6875, 0.6875, 0.625, 0.75, 0.625, 0.75, 0.6875, 0.6875, 0.6875, 0.75, 0.6875, 0.8125, 0.6875, 0.8125, 0.75, 0.75, 0.75, 0.75, 0.625, 0.8125, 0.625, 0.8125, 0.6875, 0.75, 0.6875, 0.8125, 0.625, 0.875, 0.625, 0.875, 0.6875, 0.8125, 0.6875, 0.25, 0.6875, 0.3125, 0.6875, 0.3125, 0.75, 0.25, 0.75, 0.25, 0.625, 0.3125, 0.625, 0.3125, 0.6875, 0.25, 0.6875, 0.3125, 0.625, 0.375, 0.625, 0.375, 0.6875, 0.3125, 0.6875, 0.5, 0.9375, 0.5625, 0.9375, 0.5625, 1.0, 0.5, 1.0, 0.5, 0.875, 0.5625, 0.875, 0.5625, 0.9375, 0.5, 0.9375, 0.5625, 0.875, 0.625, 0.875, 0.625, 0.9375, 0.5625, 0.9375, 0.5, 0.6875, 0.5625, 0.6875, 0.5625, 0.75, 0.5, 0.75, 0.5, 0.625, 0.5625, 0.625, 0.5625, 0.6875, 0.5, 0.6875, 0.5625, 0.625, 0.625, 0.625, 0.625, 0.6875, 0.5625, 0.6875, 0.5, 0.4375, 0.5625, 0.4375, 0.5625, 0.5, 0.5, 0.5, 0.5, 0.375, 0.5625, 0.375, 0.5625, 0.4375, 0.5, 0.4375, 0.5625, 0.375, 0.625, 0.375, 0.625, 0.4375, 0.5625, 0.4375, 0.5, 0.1875, 0.5625, 0.1875, 0.5625, 0.25, 0.5, 0.25, 0.5, 0.125, 0.5625, 0.125, 0.5625, 0.1875, 0.5, 0.1875, 0.5625, 0.125, 0.625, 0.125, 0.625, 0.1875, 0.5625, 0.1875, 1.0, 0.5, 1.0, 1.0, 0.9688, 1.0, 0.9688, 0.5, 0.9688, 0.5, 0.9688, 1.0, 0.9375, 1.0, 0.9375, 0.5, 0.9375, 0.5, 0.9375, 1.0, 0.9062, 1.0, 0.9062, 0.5, 0.9062, 0.5, 0.9062, 1.0, 0.875, 1.0, 0.875, 0.5, 0.875, 0.5, 0.875, 1.0, 0.8438, 1.0, 0.8438, 0.5, 0.8438, 0.5, 0.8438, 1.0, 0.8125, 1.0, 0.8125, 0.5, 0.8125, 0.5, 0.8125, 1.0, 0.7812, 1.0, 0.7812, 0.5, 0.7812, 0.5, 0.7812, 1.0, 0.75, 1.0, 0.75, 0.5, 0.75, 0.5, 0.75, 1.0, 0.7188, 1.0, 0.7188, 0.5, 0.7188, 0.5, 0.7188, 1.0, 0.6875, 1.0, 0.6875, 0.5, 0.6875, 0.5, 0.6875, 1.0, 0.6562, 1.0, 0.6562, 0.5, 0.6562, 0.5, 0.6562, 1.0, 0.625, 1.0, 0.625, 0.5, 0.625, 0.5, 0.625, 1.0, 0.5938, 1.0, 0.5938, 0.5, 0.5938, 0.5, 0.5938, 1.0, 0.5625, 1.0, 0.5625, 0.5, 0.5625, 0.5, 0.5625, 1.0, 0.5312, 1.0, 0.5312, 0.5, 0.5312, 0.5, 0.5312, 1.0, 0.5, 1.0, 0.5, 0.5, 0.5, 0.5, 0.5, 1.0, 0.4688, 1.0, 0.4688, 0.5, 0.4688, 0.5, 0.4688, 1.0, 0.4375, 1.0, 0.4375, 0.5, 0.4375, 0.5, 0.4375, 1.0, 0.4062, 1.0, 0.4062, 0.5, 0.4062, 0.5, 0.4062, 1.0, 0.375, 1.0, 0.375, 0.5, 0.375, 0.5, 0.375, 1.0, 0.3438, 1.0, 0.3438, 0.5, 0.3438, 0.5, 0.3438, 1.0, 0.3125, 1.0, 0.3125, 0.5, 0.3125, 0.5, 0.3125, 1.0, 0.2812, 1.0, 0.2812, 0.5, 0.2812, 0.5, 0.2812, 1.0, 0.25, 1.0, 0.25, 0.5, 0.25, 0.5, 0.25, 1.0, 0.2188, 1.0, 0.2188, 0.5, 0.2188, 0.5, 0.2188, 1.0, 0.1875, 1.0, 0.1875, 0.5, 0.1875, 0.5, 0.1875, 1.0, 0.1562, 1.0, 0.1562, 0.5, 0.1562, 0.5, 0.1562, 1.0, 0.125, 1.0, 0.125, 0.5, 0.125, 0.5, 0.125, 1.0, 0.09375, 1.0, 0.09375, 0.5, 0.09375, 0.5, 0.09375, 1.0, 0.0625, 1.0, 0.0625, 0.5, 0.0625, 0.5, 0.0625, 1.0, 0.03125, 1.0, 0.03125, 0.5, 0.03125, 0.5, 0.03125, 1.0, 0.0, 1.0, 0.0, 0.5, 0.5741, 0.2903, 0.5858, 0.3287, 0.5858, 0.3287, 0.5741, 0.2903, 0.375, 0.5, 0.3438, 0.5, 0.3438, 0.5, 0.375, 0.5, 0.6875, 0.0674, 0.7188, 0.05791, 0.7188, 0.05791, 0.6875, 0.0674, 0.6562, 0.5, 0.625, 0.5, 0.625, 0.5, 0.6562, 0.5, 0.7188, 0.05791, 0.75, 0.05484, 0.75, 0.05484, 0.7188, 0.05791, 0.9375, 0.5, 0.9062, 0.5, 0.9062, 0.5, 0.9375, 0.5, 0.125, 0.5, 0.09375, 0.5, 0.09375, 0.5, 0.125, 0.5, 0.75, 0.05484, 0.7812, 0.05791, 0.7812, 0.05791, 0.75, 0.05484, 0.4062, 0.5, 0.375, 0.5, 0.375, 0.5, 0.4062, 0.5, 0.7812, 0.05791, 0.8125, 0.0674, 0.8125, 0.0674, 0.7812, 0.05791, 0.6875, 0.5, 0.6562, 0.5, 0.6562, 0.5, 0.6875, 0.5, 0.8125, 0.0674, 0.8431, 0.08373, 0.8431, 0.08373, 0.8125, 0.0674, 0.9688, 0.5, 0.9375, 0.5, 0.9375, 0.5, 0.9688, 0.5, 0.1562, 0.5, 0.125, 0.5, 0.125, 0.5, 0.1562, 0.5, 0.8431, 0.08373, 0.8714, 0.107, 0.8714, 0.107, 0.8431, 0.08373, 0.4375, 0.5, 0.4062, 0.5, 0.4062, 0.5, 0.4375, 0.5, 0.8714, 0.107, 0.8956, 0.1365, 0.8956, 0.1365, 0.8714, 0.107, 0.7188, 0.5, 0.6875, 0.5, 0.6875, 0.5, 0.7188, 0.5, 0.8956, 0.1365, 0.9142, 0.1713, 0.9142, 0.1713, 0.8956, 0.1365, 0.1875, 0.5, 0.1562, 0.5, 0.1562, 0.5, 0.1875, 0.5, 0.9142, 0.1713, 0.9259, 0.2097, 0.9259, 0.2097, 0.9142, 0.1713, 1.0, 0.5, 0.9688, 0.5, 0.9688, 0.5, 1.0, 0.5, 0.4688, 0.5, 0.4375, 0.5, 0.4375, 0.5, 0.4688, 0.5, 0.9259, 0.2097, 0.9298, 0.25, 0.9298, 0.25, 0.9259, 0.2097, 0.75, 0.5, 0.7188, 0.5, 0.7188, 0.5, 0.75, 0.5, 0.9298, 0.25, 0.9259, 0.2903, 0.9259, 0.2903, 0.9298, 0.25, 0.2188, 0.5, 0.1875, 0.5, 0.1875, 0.5, 0.2188, 0.5, 0.9259, 0.2903, 0.9142, 0.3287, 0.9142, 0.3287, 0.9259, 0.2903, 0.5, 0.5, 0.4688, 0.5, 0.4688, 0.5, 0.5, 0.5, 0.9142, 0.3287, 0.8956, 0.3635, 0.8956, 0.3635, 0.9142, 0.3287, 0.75, 0.4452, 0.7188, 0.4421, 0.7188, 0.4421, 0.75, 0.4452, 0.7812, 0.5, 0.75, 0.5, 0.75, 0.5, 0.7812, 0.5, 0.8956, 0.3635, 0.8714, 0.393, 0.8714, 0.393, 0.8956, 0.3635, 0.8714, 0.107, 0.8431, 0.08373, 0.8431, 0.08373, 0.8714, 0.107, 0.5858, 0.3287, 0.6044, 0.3635, 0.6044, 0.3635, 0.5858, 0.3287, 0.8431, 0.08373, 0.8125, 0.0674, 0.8125, 0.0674, 0.8431, 0.08373, 0.75, 0.4452, 0.7812, 0.4421, 0.7812, 0.4421, 0.75, 0.4452, 0.6044, 0.3635, 0.6286, 0.393, 0.6286, 0.393, 0.6044, 0.3635, 0.8125, 0.0674, 0.7812, 0.05791, 0.7812, 0.05791, 0.8125, 0.0674, 0.7812, 0.4421, 0.8125, 0.4326, 0.8125, 0.4326, 0.7812, 0.4421, 0.6286, 0.393, 0.6569, 0.4163, 0.6569, 0.4163, 0.6286, 0.393, 0.7812, 0.05791, 0.75, 0.05484, 0.75, 0.05484, 0.7812, 0.05791, 0.8125, 0.4326, 0.8431, 0.4163, 0.8431, 0.4163, 0.8125, 0.4326, 0.6569, 0.4163, 0.6875, 0.4326, 0.6875, 0.4326, 0.6569, 0.4163, 0.75, 0.05484, 0.7188, 0.05791, 0.7188, 0.05791, 0.75, 0.05484, 0.8431, 0.4163, 0.8714, 0.393, 0.8714, 0.393, 0.8431, 0.4163, 0.6875, 0.4326, 0.7188, 0.4421, 0.7188, 0.4421, 0.6875, 0.4326, 0.7188, 0.05791, 0.6875, 0.0674, 0.6875, 0.0674, 0.7188, 0.05791, 0.8714, 0.393, 0.8956, 0.3635, 0.8956, 0.3635, 0.8714, 0.393, 0.7188, 0.4421, 0.75, 0.4452, 0.75, 0.4452, 0.7188, 0.4421, 0.6875, 0.0674, 0.6569, 0.08373, 0.6569, 0.08373, 0.6875, 0.0674, 0.8956, 0.3635, 0.9142, 0.3287, 0.9142, 0.3287, 0.8956, 0.3635, 0.6569, 0.08373, 0.6286, 0.107, 0.6286, 0.107, 0.6569, 0.08373, 0.9142, 0.3287, 0.9259, 0.2903, 0.9259, 0.2903, 0.9142, 0.3287, 0.6286, 0.107, 0.6044, 0.1365, 0.6044, 0.1365, 0.6286, 0.107, 0.9259, 0.2903, 0.9298, 0.25, 0.9298, 0.25, 0.9259, 0.2903, 0.6044, 0.1365, 0.5858, 0.1713, 0.5858, 0.1713, 0.6044, 0.1365, 0.9298, 0.25, 0.9259, 0.2097, 0.9259, 0.2097, 0.9298, 0.25, 0.5858, 0.1713, 0.5741, 0.2097, 0.5741, 0.2097, 0.5858, 0.1713, 0.9259, 0.2097, 0.9142, 0.1713, 0.9142, 0.1713, 0.9259, 0.2097, 0.5741, 0.2097, 0.5702, 0.25, 0.5702, 0.25, 0.5741, 0.2097, 0.9142, 0.1713, 0.8956, 0.1365, 0.8956, 0.1365, 0.9142, 0.1713, 0.5702, 0.25, 0.5741, 0.2903, 0.5741, 0.2903, 0.5702, 0.25, 0.8956, 0.1365, 0.8714, 0.107, 0.8714, 0.107, 0.8956, 0.1365, 0.25, 0.4452, 0.2812, 0.4421, 0.2968, 0.4854, 0.25, 0.49, 0.2812, 0.4421, 0.3125, 0.4326, 0.3418, 0.4717, 0.2968, 0.4854, 0.3125, 0.4326, 0.3431, 0.4163, 0.3833, 0.4496, 0.3418, 0.4717, 0.3431, 0.4163, 0.3714, 0.393, 0.4197, 0.4197, 0.3833, 0.4496, 0.3714, 0.393, 0.3956, 0.3635, 0.4496, 0.3833, 0.4197, 0.4197, 0.3956, 0.3635, 0.4142, 0.3287, 0.4717, 0.3418, 0.4496, 0.3833, 0.4142, 0.3287, 0.4259, 0.2903, 0.4854, 0.2968, 0.4717, 0.3418, 0.4259, 0.2903, 0.4298, 0.25, 0.49, 0.25, 0.4854, 0.2968, 0.4298, 0.25, 0.4259, 0.2097, 0.4854, 0.2032, 0.49, 0.25, 0.4259, 0.2097, 0.4142, 0.1713, 0.4717, 0.1582, 0.4854, 0.2032, 0.4142, 0.1713, 0.3956, 0.1365, 0.4496, 0.1167, 0.4717, 0.1582, 0.3956, 0.1365, 0.3714, 0.107, 0.4197, 0.08029, 0.4496, 0.1167, 0.3714, 0.107, 0.3431, 0.08373, 0.3833, 0.05045, 0.4197, 0.08029, 0.3431, 0.08373, 0.3125, 0.0674, 0.3418, 0.02827, 0.3833, 0.05045, 0.3125, 0.0674, 0.2812, 0.05791, 0.2968, 0.01461, 0.3418, 0.02827, 0.2812, 0.05791, 0.25, 0.05484, 0.25, 0.01, 0.2968, 0.01461, 0.25, 0.05484, 0.2188, 0.05791, 0.2032, 0.01461, 0.25, 0.01, 0.2188, 0.05791, 0.1875, 0.0674, 0.1582, 0.02827, 0.2032, 0.01461, 0.1875, 0.0674, 0.1569, 0.08373, 0.1167, 0.05045, 0.1582, 0.02827, 0.1569, 0.08373, 0.1286, 0.107, 0.08029, 0.08029, 0.1167, 0.05045, 0.1286, 0.107, 0.1044, 0.1365, 0.05045, 0.1167, 0.08029, 0.08029, 0.1044, 0.1365, 0.08578, 0.1713, 0.02827, 0.1582, 0.05045, 0.1167, 0.08578, 0.1713, 0.07413, 0.2097, 0.01461, 0.2032, 0.02827, 0.1582, 0.07413, 0.2097, 0.07016, 0.25, 0.01, 0.25, 0.01461, 0.2032, 0.07016, 0.25, 0.07413, 0.2903, 0.01461, 0.2968, 0.01, 0.25, 0.07413, 0.2903, 0.08578, 0.3287, 0.02827, 0.3418, 0.01461, 0.2968, 0.08578, 0.3287, 0.1044, 0.3635, 0.05045, 0.3833, 0.02827, 0.3418, 0.1044, 0.3635, 0.1286, 0.393, 0.08029, 0.4197, 0.05045, 0.3833, 0.1286, 0.393, 0.1569, 0.4163, 0.1167, 0.4496, 0.08029, 0.4197, 0.1569, 0.4163, 0.1875, 0.4326, 0.1582, 0.4717, 0.1167, 0.4496, 0.1875, 0.4326, 0.2188, 0.4421, 0.2032, 0.4854, 0.1582, 0.4717, 0.2188, 0.4421, 0.25, 0.4452, 0.25, 0.49, 0.2032, 0.4854, 0.7812, 0.4421, 0.75, 0.4452, 0.75, 0.49, 0.7968, 0.4854, 0.8125, 0.4326, 0.7812, 0.4421, 0.7968, 0.4854, 0.8418, 0.4717, 0.8431, 0.4163, 0.8125, 0.4326, 0.8418, 0.4717, 0.8833, 0.4496, 0.8714, 0.393, 0.8431, 0.4163, 0.8833, 0.4496, 0.9197, 0.4197, 0.8956, 0.3635, 0.8714, 0.393, 0.9197, 0.4197, 0.9496, 0.3833, 0.9142, 0.3287, 0.8956, 0.3635, 0.9496, 0.3833, 0.9717, 0.3418, 0.9259, 0.2903, 0.9142, 0.3287, 0.9717, 0.3418, 0.9854, 0.2968, 0.9298, 0.25, 0.9259, 0.2903, 0.9854, 0.2968, 0.99, 0.25, 0.9259, 0.2097, 0.9298, 0.25, 0.99, 0.25, 0.9854, 0.2032, 0.9142, 0.1713, 0.9259, 0.2097, 0.9854, 0.2032, 0.9717, 0.1582, 0.8956, 0.1365, 0.9142, 0.1713, 0.9717, 0.1582, 0.9496, 0.1167, 0.8714, 0.107, 0.8956, 0.1365, 0.9496, 0.1167, 0.9197, 0.08029, 0.8431, 0.08373, 0.8714, 0.107, 0.9197, 0.08029, 0.8833, 0.05045, 0.8125, 0.0674, 0.8431, 0.08373, 0.8833, 0.05045, 0.8418, 0.02827, 0.7812, 0.05791, 0.8125, 0.0674, 0.8418, 0.02827, 0.7968, 0.01461, 0.75, 0.05484, 0.7812, 0.05791, 0.7968, 0.01461, 0.75, 0.01, 0.7188, 0.05791, 0.75, 0.05484, 0.75, 0.01, 0.7032, 0.01461, 0.6875, 0.0674, 0.7188, 0.05791, 0.7032, 0.01461, 0.6582, 0.02827, 0.6569, 0.08373, 0.6875, 0.0674, 0.6582, 0.02827, 0.6167, 0.05045, 0.6286, 0.107, 0.6569, 0.08373, 0.6167, 0.05045, 0.5803, 0.08029, 0.6044, 0.1365, 0.6286, 0.107, 0.5803, 0.08029, 0.5504, 0.1167, 0.5858, 0.1713, 0.6044, 0.1365, 0.5504, 0.1167, 0.5283, 0.1582, 0.5741, 0.2097, 0.5858, 0.1713, 0.5283, 0.1582, 0.5146, 0.2032, 0.5702, 0.25, 0.5741, 0.2097, 0.5146, 0.2032, 0.51, 0.25, 0.5741, 0.2903, 0.5702, 0.25, 0.51, 0.25, 0.5146, 0.2968, 0.5858, 0.3287, 0.5741, 0.2903, 0.5146, 0.2968, 0.5283, 0.3418, 0.6044, 0.3635, 0.5858, 0.3287, 0.5283, 0.3418, 0.5504, 0.3833, 0.6286, 0.393, 0.6044, 0.3635, 0.5504, 0.3833, 0.5803, 0.4197, 0.6569, 0.4163, 0.6286, 0.393, 0.5803, 0.4197, 0.6167, 0.4496, 0.6875, 0.4326, 0.6569, 0.4163, 0.6167, 0.4496, 0.6582, 0.4717, 0.7188, 0.4421, 0.6875, 0.4326, 0.6582, 0.4717, 0.7032, 0.4854, 0.75, 0.4452, 0.7188, 0.4421, 0.7032, 0.4854, 0.75, 0.49, 0.6569, 0.08373, 0.6875, 0.0674, 0.6875, 0.0674, 0.6569, 0.08373, 0.09375, 0.5, 0.0625, 0.5, 0.0625, 0.5, 0.09375, 0.5, 0.9062, 0.5, 0.875, 0.5, 0.875, 0.5, 0.9062, 0.5, 0.6286, 0.107, 0.6569, 0.08373, 0.6569, 0.08373, 0.6286, 0.107, 0.625, 0.5, 0.5938, 0.5, 0.5938, 0.5, 0.625, 0.5, 0.6044, 0.1365, 0.6286, 0.107, 0.6286, 0.107, 0.6044, 0.1365, 0.3438, 0.5, 0.3125, 0.5, 0.3125, 0.5, 0.3438, 0.5, 0.5858, 0.1713, 0.6044, 0.1365, 0.6044, 0.1365, 0.5858, 0.1713, 0.0625, 0.5, 0.03125, 0.5, 0.03125, 0.5, 0.0625, 0.5, 0.875, 0.5, 0.8438, 0.5, 0.8438, 0.5, 0.875, 0.5, 0.5741, 0.2097, 0.5858, 0.1713, 0.5858, 0.1713, 0.5741, 0.2097, 0.5938, 0.5, 0.5625, 0.5, 0.5625, 0.5, 0.5938, 0.5, 0.5702, 0.25, 0.5741, 0.2097, 0.5741, 0.2097, 0.5702, 0.25, 0.3125, 0.5, 0.2812, 0.5, 0.2812, 0.5, 0.3125, 0.5, 0.5741, 0.2903, 0.5702, 0.25, 0.5702, 0.25, 0.5741, 0.2903, 0.03125, 0.5, 0.0, 0.5, 0.0, 0.5, 0.03125, 0.5, 0.8438, 0.5, 0.8125, 0.5, 0.8125, 0.5, 0.8438, 0.5, 0.5858, 0.3287, 0.5741, 0.2903, 0.5741, 0.2903, 0.5858, 0.3287, 0.5625, 0.5, 0.5312, 0.5, 0.5312, 0.5, 0.5625, 0.5, 0.6044, 0.3635, 0.5858, 0.3287, 0.5858, 0.3287, 0.6044, 0.3635, 0.7812, 0.4421, 0.75, 0.4452, 0.75, 0.4452, 0.7812, 0.4421, 0.2812, 0.5, 0.25, 0.5, 0.25, 0.5, 0.2812, 0.5, 0.6286, 0.393, 0.6044, 0.3635, 0.6044, 0.3635, 0.6286, 0.393, 0.8125, 0.4326, 0.7812, 0.4421, 0.7812, 0.4421, 0.8125, 0.4326, 0.8125, 0.5, 0.7812, 0.5, 0.7812, 0.5, 0.8125, 0.5, 0.6569, 0.4163, 0.6286, 0.393, 0.6286, 0.393, 0.6569, 0.4163, 0.8431, 0.4163, 0.8125, 0.4326, 0.8125, 0.4326, 0.8431, 0.4163, 0.5312, 0.5, 0.5, 0.5, 0.5, 0.5, 0.5312, 0.5, 0.6875, 0.4326, 0.6569, 0.4163, 0.6569, 0.4163, 0.6875, 0.4326, 0.8714, 0.393, 0.8431, 0.4163, 0.8431, 0.4163, 0.8714, 0.393, 0.25, 0.5, 0.2188, 0.5, 0.2188, 0.5, 0.25, 0.5, 0.7188, 0.4421, 0.6875, 0.4326, 0.6875, 0.4326, 0.7188, 0.4421])
me_gamemode_portal.materials.append(mat_gamemode_portal_color)
me_gamemode_portal.materials.append(mat_gamemode_portal_black)
me_gamemode_portal.use_remesh_fix_poles = True
me_gamemode_portal.use_remesh_preserve_attributes = False
me_gamemode_portal.use_mirror_vertex_groups = False
me_gamemode_portal.update()

# ---- objects
ob_gamemode_portal = bpy.data.objects.new('Gamemode Portal', me_gamemode_portal)

# ---- transforms, parenting, visibility, modifiers, constraints
ob_gamemode_portal.location = (0.0, 0.0, 0.0)
ob_gamemode_portal.lineart.crease_threshold = 0.0

# ---- collection membership
scene.collection.objects.link(ob_gamemode_portal)

# ---- scene / render settings (as saved in the file)
scene.frame_start = 1; scene.frame_end = 250; scene.frame_set(1)
scene.render.engine = 'BLENDER_EEVEE_NEXT'
scene.cycles.use_denoising = False
scene.cycles.samples = 128
scene.cycles.sampling_pattern = 'TABULATED_SOBOL'
scene.cycles.use_adaptive_sampling = False
scene.cycles.use_light_tree = False
scene.view_settings.view_transform = 'Filmic'
bpy.context.view_layer.update()

# ---- added for rendering (the .blend has no active camera and no usable light): camera, sun
cam_auto = bpy.data.cameras.new('AutoCamera')
cam_auto.lens = 50.0
cam_auto.sensor_width = 36.0
cam_auto.clip_end = 1000.0
ob_auto_camera = bpy.data.objects.new('AutoCamera', cam_auto)
scene.collection.objects.link(ob_auto_camera)
ob_auto_camera.location = (6.24963, -7.24955, 4.9997)
ob_auto_camera.rotation_euler = (1.09748, -7.21219e-08, 0.694738)
scene.camera = ob_auto_camera
light_auto_sun = bpy.data.lights.new('AutoSun', 'SUN')
light_auto_sun.energy = 3.0
light_auto_sun.angle = 0.0523599
ob_auto_sun = bpy.data.objects.new('AutoSun', light_auto_sun)
scene.collection.objects.link(ob_auto_sun)
ob_auto_sun.rotation_euler = (0.872665, 0.174533, 0.523599)
bpy.context.view_layer.update()
